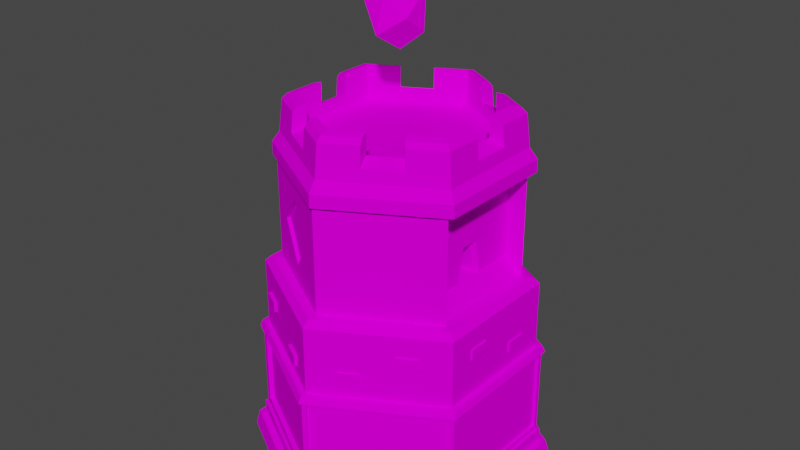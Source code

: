 # Source: MageTower.blend  (saved by Blender 2.81.16; exported with 4.5.12 LTS)
import bpy
from mathutils import Matrix  # noqa: F401  (used for matrix-valued properties, if any)

bpy.ops.wm.read_factory_settings(use_empty=True)
scene = bpy.context.scene
scene.name = 'Scene'

# ---- collections
col_collection = bpy.data.collections.new('Collection'); scene.collection.children.link(col_collection)

# ---- images (referenced by path relative to the original .blend; pixels are not part of the script)
import os
ASSET_DIR = os.environ.get("B2B_ASSET_DIR", "")  # directory of the original .blend (textures are referenced by path, not embedded)
HERE = os.path.dirname(os.path.abspath(__file__))  # packed textures are extracted next to this script under _unpacked/

def load_image(name, relpath, width, height, colorspace="sRGB"):
    """Load a texture the original file referenced (path relative to the .blend, or extracted next to this script)."""
    p = next((c for c in (os.path.join(HERE, relpath), os.path.join(ASSET_DIR, relpath)) if relpath and os.path.exists(c)), "")
    if p:
        img = bpy.data.images.load(p, check_existing=True)
        img.name = name
    else:  # same state as the original file: an image datablock whose file is absent (Cycles renders it pink)
        img = bpy.data.images.new(name, width, height)
        img.source = "FILE"
        img.filepath = "//" + (relpath or name)
    img.colorspace_settings.name = colorspace
    return img
img_colorpalette_png = load_image('ColorPalette.png', 'ColorPalette.png', 1024, 1024, 'Non-Color')

# ---- materials (node trees are filled in below, after node groups)
mat_material_001 = bpy.data.materials.new('Material.001')
mat_material_001.use_transparent_shadow = False

# ---- material node trees
mat_material_001.use_nodes = True; mat_material_001.node_tree.nodes.clear()
_N = mat_material_001.node_tree.nodes; _L = mat_material_001.node_tree.links
n0 = _N.new('ShaderNodeOutputMaterial'); n0.name = 'Material Output'; n0.location = (300, 300)
n1 = _N.new('ShaderNodeTexImage'); n1.name = 'Image Texture'; n1.location = (-392, 238)
n1.image = img_colorpalette_png
n2 = _N.new('ShaderNodeBsdfDiffuse'); n2.name = 'Diffuse BSDF'; n2.location = (6, 270)
_L.new(n1.outputs[0], n2.inputs[0])
_L.new(n2.outputs[0], n0.inputs[0])
n0.is_active_output = True

# ---- world
world_world = bpy.data.worlds.new('World'); scene.world = world_world
world_world.use_nodes = True; world_world.node_tree.nodes.clear()
_N = world_world.node_tree.nodes; _L = world_world.node_tree.links
n0 = _N.new('ShaderNodeOutputWorld'); n0.name = 'World Output'; n0.location = (300, 300)
n1 = _N.new('ShaderNodeBackground'); n1.name = 'Background'; n1.location = (10, 300)
n1.inputs[0].default_value = (0.05088, 0.05088, 0.05088, 1.0)
_L.new(n1.outputs[0], n0.inputs[0])
n0.is_active_output = True
world_world.color = (0.05088, 0.05088, 0.05088)
world_world.use_sun_shadow = False
world_world.sun_shadow_jitter_overblur = 0.0

# ---- meshes
me_cylinder = bpy.data.meshes.new('Cylinder')
me_cylinder.from_pydata([(5.489e-10, 1.028, -1.0), (1.758e-09, 0.9489, -0.8932), (0.89, 0.5138, -1.0), (0.8218, 0.4745, -0.8932), (0.89, -0.5138, -1.0), (0.8218, -0.4745, -0.8932), (-8.929e-08, -1.028, -1.0), (-8.215e-08, -0.9489, -0.8932), (-0.89, -0.5138, -1.0), (-0.8218, -0.4745, -0.8932), (-0.89, 0.5138, -1.0), (-0.8218, 0.4745, -0.8932), (0.866, 0.5, -0.8932), (0.0, 1.0, -0.8932), (0.866, -0.5, -0.8932), (-8.742e-08, -1.0, -0.8932), (-0.866, -0.5, -0.8932), (-0.866, 0.5, -0.8932), (0.8218, 0.4745, -0.8347), (-4.756e-10, 0.9489, -0.8347), (0.8218, -0.4745, -0.8347), (-8.438e-08, -0.9489, -0.8347), (-0.8218, -0.4745, -0.8347), (-0.8218, 0.4745, -0.8347), (0.825, 0.4763, -0.8271), (-1.495e-10, 0.9527, -0.8271), (0.825, -0.4763, -0.8271), (-8.439e-08, -0.9527, -0.8271), (-0.825, -0.4763, -0.8271), (-0.825, 0.4763, -0.8271), (0.806, 0.4373, -0.7632), (0.02846, 0.9142, -0.7584), (0.7822, -0.4791, -0.7638), (-0.04679, -0.9036, -0.7373), (-0.7592, -0.4923, -0.7373), (-0.7778, 0.4816, -0.7587), (0.825, 0.4763, -0.799), (1.936e-09, 0.9527, -0.799), (0.825, -0.4763, -0.799), (-8.23e-08, -0.9527, -0.799), (-0.825, -0.4763, -0.799), (-0.825, 0.4763, -0.799), (0.806, 0.4373, -0.2084), (0.02846, 0.9142, -0.2132), (0.7822, -0.4791, -0.2078), (-0.04679, -0.9036, -0.2344), (-0.7592, -0.4923, -0.2344), (-0.7778, 0.4816, -0.2129), (0.8261, 0.4769, -0.1804), (3.678e-08, 0.9539, -0.1804), (0.8261, -0.4769, -0.1804), (-5.039e-08, -0.9539, -0.1804), (-0.8261, -0.4769, -0.1804), (-0.8261, 0.4769, -0.1804), (0.7709, 0.4451, -0.1354), (3.925e-08, 0.8902, -0.1354), (0.7709, -0.4451, -0.1354), (-4.463e-08, -0.8902, -0.1354), (-0.7709, -0.4451, -0.1354), (-0.7709, 0.4451, -0.1354), (0.8072, 0.466, -0.1354), (3.712e-08, 0.9321, -0.1354), (0.8072, -0.466, -0.1354), (-4.805e-08, -0.9321, -0.1354), (-0.8072, -0.466, -0.1354), (-0.8072, 0.466, -0.1354), (0.6707, 0.3872, 0.3658), (-0.1955, 0.6616, 0.7269), (0.6707, -0.3872, 0.3658), (-0.3239, -0.5875, 0.5096), (-0.5157, -0.4767, 0.7269), (-0.337, 0.5799, 0.5634), (0.6707, 0.3872, 1.088), (-0.3337, 0.5818, 0.8904), (0.6707, -0.3872, 1.088), (-0.155, -0.685, 0.7269), (-0.3343, -0.5814, 0.9415), (-0.4752, 0.5001, 0.7269), (0.6392, -0.3878, 0.3655), (0.6392, 0.3878, 0.3655), (-0.6553, 0.3878, 0.3655), (-0.6553, -0.3878, 0.3655), (0.5409, -0.3878, 0.4789), (0.5409, 0.3878, 0.4789), (-0.6238, 0.3878, 0.4789), (-0.6238, -0.3878, 0.4789), (0.5409, -0.3878, 1.088), (0.5409, 0.3878, 1.088), (-0.6238, 0.3878, 1.088), (-0.6238, -0.3878, 1.088), (0.5409, -0.0614, 1.088), (0.5409, 0.0614, 1.088), (0.5409, 0.3878, 0.7134), (0.5409, -0.3878, 0.7134), (0.3011, -0.08057, 0.4784), (0.3011, 0.08057, 0.4784), (0.3011, -0.04124, 0.6785), (0.3011, 0.04124, 0.6785), (0.008426, 0.7786, 1.238), (0.6711, 0.396, 1.238), (0.6711, -0.3692, 1.238), (0.008426, -0.7518, 1.238), (-0.6543, -0.3692, 1.238), (-0.6543, 0.396, 1.238), (0.008426, 0.6611, 1.501), (0.5694, 0.3373, 1.501), (0.5694, -0.3105, 1.501), (0.008426, -0.6343, 1.501), (-0.5525, -0.3105, 1.501), (-0.5525, 0.3373, 1.501), (0.008426, 0.615, 1.26), (0.5294, 0.3142, 1.26), (0.5294, -0.2874, 1.26), (0.008426, -0.5882, 1.26), (-0.5125, -0.2874, 1.26), (-0.5125, 0.3142, 1.26), (-0.6543, -0.1141, 1.238), (-0.6543, 0.1409, 1.238), (-0.5525, -0.09455, 1.501), (-0.5525, 0.1214, 1.501), (-0.5125, -0.09455, 1.26), (-0.5125, 0.1214, 1.26), (0.6711, 0.1409, 1.238), (0.6711, -0.1141, 1.238), (0.5694, 0.1214, 1.501), (0.5694, -0.09455, 1.501), (0.5294, 0.1214, 1.26), (0.5294, -0.09455, 1.26), (0.2293, 0.6511, 1.238), (0.4502, 0.5236, 1.238), (0.1954, 0.5532, 1.501), (0.3824, 0.4452, 1.501), (0.1754, 0.5186, 1.26), (0.3624, 0.4106, 1.26), (-0.4334, 0.5236, 1.238), (-0.2125, 0.6511, 1.238), (-0.3655, 0.4452, 1.501), (-0.1786, 0.5532, 1.501), (-0.3456, 0.4106, 1.26), (-0.1586, 0.5186, 1.26), (-0.2125, -0.6243, 1.238), (-0.4334, -0.4968, 1.238), (-0.1786, -0.5264, 1.501), (-0.3655, -0.4184, 1.501), (-0.1586, -0.4917, 1.26), (-0.3456, -0.3838, 1.26), (0.4502, -0.4968, 1.238), (0.2293, -0.6243, 1.238), (0.3824, -0.4184, 1.501), (0.1954, -0.5264, 1.501), (0.3624, -0.3838, 1.26), (0.1754, -0.4917, 1.26), (-0.6461, -0.1126, 1.318), (-0.6461, 0.1394, 1.318), (-0.5525, -0.09455, 1.362), (-0.5525, 0.1214, 1.362), (0.663, 0.1394, 1.318), (0.663, -0.1126, 1.318), (0.5694, 0.1214, 1.362), (0.5694, -0.09455, 1.362), (0.2266, 0.6433, 1.318), (0.4448, 0.5173, 1.318), (0.1954, 0.5532, 1.362), (0.3824, 0.4452, 1.362), (-0.428, 0.5173, 1.318), (-0.2098, 0.6433, 1.318), (-0.3655, 0.4452, 1.362), (-0.1786, 0.5532, 1.362), (-0.2098, -0.6165, 1.318), (-0.428, -0.4905, 1.318), (-0.3655, -0.4184, 1.362), (-0.1786, -0.5264, 1.362), (0.4448, -0.4905, 1.318), (0.2266, -0.6165, 1.318), (0.3824, -0.4184, 1.362), (0.1954, -0.5264, 1.362), (0.008426, 0.7542, 1.451), (0.008426, 0.7214, 1.486), (0.65, 0.3838, 1.451), (0.6216, 0.3674, 1.486), (0.65, -0.357, 1.451), (0.6216, -0.3406, 1.486), (0.008426, -0.7274, 1.451), (0.008426, -0.6946, 1.486), (-0.6331, -0.357, 1.451), (-0.6047, -0.3406, 1.486), (-0.6331, 0.3838, 1.451), (-0.6047, 0.3674, 1.486), (-0.6047, -0.1046, 1.486), (-0.6331, -0.1101, 1.451), (-0.6331, 0.1369, 1.451), (-0.6047, 0.1314, 1.486), (0.6216, 0.1314, 1.486), (0.65, 0.1369, 1.451), (0.65, -0.1101, 1.451), (0.6216, -0.1046, 1.486), (0.2128, 0.6034, 1.486), (0.2223, 0.6308, 1.451), (0.4361, 0.5073, 1.451), (0.4172, 0.4854, 1.486), (-0.4003, 0.4854, 1.486), (-0.4193, 0.5073, 1.451), (-0.2054, 0.6308, 1.451), (-0.196, 0.6034, 1.486), (-0.196, -0.5766, 1.486), (-0.2054, -0.6039, 1.451), (-0.4193, -0.4805, 1.451), (-0.4003, -0.4586, 1.486), (0.4172, -0.4586, 1.486), (0.4361, -0.4805, 1.451), (0.2223, -0.6039, 1.451), (0.2128, -0.5766, 1.486), (0.008426, 0.8297, 1.166), (0.008426, 0.8304, 1.08), (0.716, 0.4219, 1.08), (0.7154, 0.4216, 1.166), (0.716, -0.3951, 1.08), (0.7154, -0.3948, 1.166), (0.008426, -0.8036, 1.08), (0.008426, -0.8029, 1.166), (-0.6991, -0.3951, 1.08), (-0.6985, -0.3948, 1.166), (-0.6991, 0.4219, 1.08), (-0.6985, 0.4216, 1.166), (-0.6707, -0.3872, 0.3658), (-2.581e-08, -0.7744, 0.3658), (-0.6707, -0.3872, 1.088), (-2.235e-08, -0.7744, 1.088), (-0.5157, -0.4767, 0.7269), (-0.3239, -0.5875, 0.5096), (-0.3343, -0.5814, 0.9415), (-0.155, -0.685, 0.7269), (-0.5046, -0.4575, 0.7269), (-0.3128, -0.5682, 0.5096), (-0.3232, -0.5622, 0.9415), (-0.1439, -0.6657, 0.7269), (4.84e-08, 0.7744, 0.3658), (-0.6707, 0.3872, 0.3658), (4.47e-08, 0.7744, 1.088), (-0.6707, 0.3872, 1.088), (-0.1842, 0.6421, 0.7269), (-0.3258, 0.5604, 0.5634), (-0.3225, 0.5623, 0.8904), (-0.464, 0.4806, 0.7269), (-0.806, -0.4163, -0.7455), (0.02378, -0.9169, -0.7638), (-0.806, -0.4163, -0.2261), (0.02378, -0.9169, -0.2078), (-0.7442, -0.4664, -0.7373), (-0.0318, -0.8777, -0.7373), (-0.7442, -0.4664, -0.2344), (-0.0318, -0.8777, -0.2344), (-8.056e-08, -0.9307, -0.7913), (0.806, -0.4373, -0.7632), (-4.82e-08, -0.9307, -0.1804), (0.806, -0.4373, -0.2084), (0.01184, -0.8962, -0.7638), (0.7702, -0.4584, -0.7638), (0.01184, -0.8962, -0.2078), (0.7702, -0.4584, -0.2078), (0.806, -0.4653, -0.7913), (0.7775, 0.4818, -0.7584), (0.806, -0.4653, -0.1804), (0.7775, 0.4818, -0.2132), (0.7866, -0.4373, -0.7632), (0.7866, 0.4373, -0.7632), (0.7866, -0.4373, -0.2084), (0.7866, 0.4373, -0.2084), (0.806, 0.4653, -0.7913), (-0.0282, 0.9144, -0.7587), (0.806, 0.4653, -0.1804), (-0.0282, 0.9144, -0.2129), (0.7608, 0.4528, -0.7584), (0.01172, 0.8852, -0.7584), (0.7608, 0.4528, -0.2132), (0.01172, 0.8852, -0.2132), (4.487e-09, 0.9307, -0.7913), (-0.806, 0.4163, -0.7455), (3.685e-08, 0.9307, -0.1804), (-0.806, 0.4163, -0.2261), (-0.01169, 0.8858, -0.7587), (-0.7613, 0.453, -0.7587), (-0.01169, 0.8858, -0.2129), (-0.7613, 0.453, -0.2129), (-0.806, 0.4653, -0.7913), (-0.806, -0.4653, -0.7913), (-0.806, 0.4653, -0.1804), (-0.806, -0.4653, -0.1804), (-0.7718, 0.4163, -0.7455), (-0.7718, -0.4163, -0.7455), (-0.7718, 0.4163, -0.2261), (-0.7718, -0.4163, -0.2261), (0.7298, 0.4213, 0.3656), (0.7709, 0.4451, 0.3244), (4.009e-08, 0.8902, 0.3244), (4.355e-08, 0.8427, 0.3656), (0.7298, -0.4213, 0.3656), (0.7709, -0.4451, 0.3244), (-3.637e-08, -0.8427, 0.3656), (-4.379e-08, -0.8902, 0.3244), (-0.7298, -0.4213, 0.3656), (-0.7709, -0.4451, 0.3244), (-0.7298, 0.4213, 0.3656), (-0.7709, 0.4451, 0.3244), (0.3824, 0.4452, 1.282), (0.5694, 0.3373, 1.282), (0.5694, -0.09455, 1.282), (0.5694, -0.3105, 1.282), (0.1954, -0.5264, 1.282), (0.008426, -0.6343, 1.282), (-0.3655, -0.4184, 1.282), (-0.5525, -0.3105, 1.282), (-0.5525, 0.1214, 1.282), (-0.5525, 0.3373, 1.282), (-0.1786, 0.5532, 1.282), (0.008426, 0.6611, 1.282), (-0.5525, -0.09455, 1.282), (0.5694, 0.1214, 1.282), (0.1954, 0.5532, 1.282), (-0.3655, 0.4452, 1.282), (-0.1786, -0.5264, 1.282), (0.3824, -0.4184, 1.282), (0.1772, -0.7936, -0.03389), (0.1791, -0.7969, -0.03022), (0.1713, -0.797, -0.03022), (0.1791, -0.7969, 0.04053), (0.1772, -0.7936, 0.0442), (0.1713, -0.797, 0.04053), (0.291, -0.7279, -0.03389), (0.2969, -0.7245, -0.03022), (0.2929, -0.7312, -0.03022), (0.291, -0.7279, 0.0442), (0.2929, -0.7312, 0.04053), (0.2969, -0.7245, 0.04053), (0.1586, -0.7614, -0.03389), (0.1527, -0.7648, -0.03022), (0.1586, -0.7614, 0.0442), (0.1527, -0.7648, 0.04053), (0.2724, -0.6957, -0.03389), (0.2783, -0.6923, -0.03022), (0.2724, -0.6957, 0.0442), (0.2783, -0.6923, 0.04053), (0.48, -0.6187, 0.1096), (0.4819, -0.6221, 0.1133), (0.4741, -0.6222, 0.1133), (0.4819, -0.6221, 0.184), (0.48, -0.6187, 0.1877), (0.4741, -0.6222, 0.184), (0.5938, -0.553, 0.1096), (0.5997, -0.5496, 0.1133), (0.5957, -0.5564, 0.1133), (0.5938, -0.553, 0.1877), (0.5957, -0.5564, 0.184), (0.5997, -0.5496, 0.184), (0.4614, -0.5866, 0.1096), (0.4555, -0.59, 0.1133), (0.4614, -0.5866, 0.1877), (0.4555, -0.59, 0.184), (0.5752, -0.5208, 0.1096), (0.5811, -0.5174, 0.1133), (0.5752, -0.5208, 0.1877), (0.5811, -0.5174, 0.184), (0.6697, 0.5156, -0.03811), (0.6716, 0.519, -0.03445), (0.6756, 0.5122, -0.03445), (0.6716, 0.519, 0.03631), (0.6697, 0.5156, 0.03997), (0.6756, 0.5122, 0.03631), (0.5559, 0.5813, -0.03811), (0.55, 0.5847, -0.03445), (0.5578, 0.5847, -0.03445), (0.5559, 0.5813, 0.03997), (0.5578, 0.5847, 0.03631), (0.55, 0.5847, 0.03631), (0.6511, 0.4834, -0.03811), (0.657, 0.48, -0.03445), (0.6511, 0.4834, 0.03997), (0.657, 0.48, 0.03631), (0.5373, 0.5491, -0.03811), (0.5314, 0.5525, -0.03445), (0.5373, 0.5491, 0.03997), (0.5314, 0.5525, 0.03631), (0.2193, 0.7714, -0.01559), (0.2212, 0.7747, -0.01192), (0.2252, 0.768, -0.01192), (0.2212, 0.7747, 0.05883), (0.2193, 0.7714, 0.0625), (0.2252, 0.768, 0.05883), (0.1055, 0.8371, -0.01559), (0.09956, 0.8405, -0.01192), (0.1074, 0.8404, -0.01192), (0.1055, 0.8371, 0.0625), (0.1074, 0.8404, 0.05883), (0.09956, 0.8405, 0.05883), (0.2007, 0.7392, -0.01559), (0.2066, 0.7358, -0.01192), (0.2007, 0.7392, 0.0625), (0.2066, 0.7358, 0.05883), (0.08687, 0.8049, -0.01559), (0.08097, 0.8083, -0.01192), (0.08687, 0.8049, 0.0625), (0.08097, 0.8083, 0.05883), (0.454, 0.6542, 0.1595), (0.456, 0.6575, 0.1632), (0.4599, 0.6508, 0.1632), (0.456, 0.6575, 0.2339), (0.454, 0.6542, 0.2376), (0.4599, 0.6508, 0.2339), (0.3402, 0.7199, 0.1595), (0.3343, 0.7233, 0.1632), (0.3422, 0.7232, 0.1632), (0.3402, 0.7199, 0.2376), (0.3422, 0.7232, 0.2339), (0.3343, 0.7233, 0.2339), (0.4355, 0.622, 0.1595), (0.4413, 0.6186, 0.1632), (0.4355, 0.622, 0.2376), (0.4413, 0.6186, 0.2339), (0.3216, 0.6877, 0.1595), (0.3157, 0.6911, 0.1632), (0.3216, 0.6877, 0.2376), (0.3157, 0.6911, 0.2339), (-0.6697, -0.5242, 0.07523), (-0.6716, -0.5275, 0.0789), (-0.6756, -0.5208, 0.0789), (-0.6716, -0.5275, 0.1497), (-0.6697, -0.5242, 0.1533), (-0.6756, -0.5208, 0.1497), (-0.5559, -0.5899, 0.07523), (-0.55, -0.5933, 0.0789), (-0.5578, -0.5932, 0.0789), (-0.5559, -0.5899, 0.1533), (-0.5578, -0.5932, 0.1497), (-0.55, -0.5933, 0.1497), (-0.6511, -0.492, 0.07523), (-0.657, -0.4886, 0.0789), (-0.6511, -0.492, 0.1533), (-0.657, -0.4886, 0.1497), (-0.5373, -0.5577, 0.07523), (-0.5314, -0.5611, 0.0789), (-0.5373, -0.5577, 0.1533), (-0.5314, -0.5611, 0.1497), (-0.2709, -0.7544, -0.04459), (-0.2728, -0.7578, -0.04092), (-0.2768, -0.751, -0.04092), (-0.2728, -0.7578, 0.02983), (-0.2709, -0.7544, 0.0335), (-0.2768, -0.751, 0.02983), (-0.1571, -0.8201, -0.04459), (-0.1512, -0.8235, -0.04092), (-0.159, -0.8235, -0.04092), (-0.1571, -0.8201, 0.0335), (-0.159, -0.8235, 0.02983), (-0.1512, -0.8235, 0.02983), (-0.2523, -0.7222, -0.04459), (-0.2582, -0.7188, -0.04092), (-0.2523, -0.7222, 0.0335), (-0.2582, -0.7188, 0.02983), (-0.1385, -0.7879, -0.04459), (-0.1326, -0.7914, -0.04092), (-0.1385, -0.7879, 0.0335), (-0.1326, -0.7914, 0.02983), (-0.79, 0.1075, 0.1332), (-0.7938, 0.1075, 0.1368), (-0.79, 0.1143, 0.1368), (-0.7938, 0.1075, 0.2076), (-0.79, 0.1075, 0.2112), (-0.79, 0.1143, 0.2076), (-0.79, -0.02395, 0.1332), (-0.79, -0.03076, 0.1368), (-0.7938, -0.02395, 0.1368), (-0.79, -0.02395, 0.2112), (-0.7938, -0.02395, 0.2076), (-0.79, -0.03076, 0.2076), (-0.7528, 0.1075, 0.1332), (-0.7528, 0.1143, 0.1368), (-0.7528, 0.1075, 0.2112), (-0.7528, 0.1143, 0.2076), (-0.7528, -0.02395, 0.1332), (-0.7528, -0.03076, 0.1368), (-0.7528, -0.02395, 0.2112), (-0.7528, -0.03076, 0.2076), (-0.79, -0.1481, -0.06538), (-0.7938, -0.1481, -0.06171), (-0.79, -0.1413, -0.06171), (-0.7938, -0.1481, 0.009041), (-0.79, -0.1481, 0.01271), (-0.79, -0.1413, 0.009041), (-0.79, -0.2795, -0.06538), (-0.79, -0.2863, -0.06171), (-0.7938, -0.2795, -0.06171), (-0.79, -0.2795, 0.01271), (-0.7938, -0.2795, 0.009041), (-0.79, -0.2863, 0.009041), (-0.7528, -0.1481, -0.06538), (-0.7528, -0.1413, -0.06171), (-0.7528, -0.1481, 0.01271), (-0.7528, -0.1413, 0.009041), (-0.7528, -0.2795, -0.06538), (-0.7528, -0.2863, -0.06171), (-0.7528, -0.2795, 0.01271), (-0.7528, -0.2863, 0.009041), (-0.79, 0.3258, -0.03615), (-0.7938, 0.3258, -0.03249), (-0.79, 0.3326, -0.03249), (-0.7938, 0.3258, 0.03827), (-0.79, 0.3258, 0.04194), (-0.79, 0.3326, 0.03827), (-0.79, 0.1944, -0.03615), (-0.79, 0.1876, -0.03249), (-0.7938, 0.1944, -0.03249), (-0.79, 0.1944, 0.04194), (-0.7938, 0.1944, 0.03827), (-0.79, 0.1876, 0.03827), (-0.7528, 0.3258, -0.03615), (-0.7528, 0.3326, -0.03249), (-0.7528, 0.3258, 0.04194), (-0.7528, 0.3326, 0.03827), (-0.7528, 0.1944, -0.03615), (-0.7528, 0.1876, -0.03249), (-0.7528, 0.1944, 0.04194), (-0.7528, 0.1876, 0.03827), (-0.2238, 0.783, 0.1645), (-0.2257, 0.7863, 0.1682), (-0.2179, 0.7864, 0.1682), (-0.2257, 0.7863, 0.239), (-0.2238, 0.783, 0.2426), (-0.2179, 0.7864, 0.239), (-0.3376, 0.7173, 0.1645), (-0.3435, 0.7139, 0.1682), (-0.3395, 0.7206, 0.1682), (-0.3376, 0.7173, 0.2426), (-0.3395, 0.7206, 0.239), (-0.3435, 0.7139, 0.239), (-0.2052, 0.7508, 0.1645), (-0.1993, 0.7542, 0.1682), (-0.2052, 0.7508, 0.2426), (-0.1993, 0.7542, 0.239), (-0.319, 0.6851, 0.1645), (-0.3249, 0.6817, 0.1682), (-0.319, 0.6851, 0.2426), (-0.3249, 0.6817, 0.239), (-0.527, 0.6079, 0.01568), (-0.5289, 0.6113, 0.01935), (-0.5211, 0.6113, 0.01935), (-0.5289, 0.6113, 0.0901), (-0.527, 0.6079, 0.09377), (-0.5211, 0.6113, 0.0901), (-0.6408, 0.5422, 0.01568), (-0.6467, 0.5388, 0.01935), (-0.6427, 0.5456, 0.01935), (-0.6408, 0.5422, 0.09377), (-0.6427, 0.5456, 0.0901), (-0.6467, 0.5388, 0.0901), (-0.5084, 0.5757, 0.01568), (-0.5025, 0.5791, 0.01935), (-0.5084, 0.5757, 0.09377), (-0.5025, 0.5791, 0.0901), (-0.6222, 0.51, 0.01568), (-0.6281, 0.5066, 0.01935), (-0.6222, 0.51, 0.09377), (-0.6281, 0.5066, 0.0901), (-0.1637, 0.8177, -0.0426), (-0.1656, 0.821, -0.03893), (-0.1578, 0.8211, -0.03893), (-0.1656, 0.821, 0.03182), (-0.1637, 0.8177, 0.03549), (-0.1578, 0.8211, 0.03182), (-0.2775, 0.752, -0.0426), (-0.2834, 0.7485, -0.03893), (-0.2795, 0.7553, -0.03893), (-0.2775, 0.752, 0.03549), (-0.2795, 0.7553, 0.03182), (-0.2834, 0.7485, 0.03182), (-0.1451, 0.7855, -0.0426), (-0.1392, 0.7889, -0.03893), (-0.1451, 0.7855, 0.03549), (-0.1392, 0.7889, 0.03182), (-0.2589, 0.7198, -0.0426), (-0.2648, 0.7164, -0.03893), (-0.2589, 0.7198, 0.03549), (-0.2648, 0.7164, 0.03182), (0.7774, -0.2626, 0.1103), (0.7812, -0.2626, 0.114), (0.7774, -0.2694, 0.114), (0.7812, -0.2626, 0.1848), (0.7774, -0.2626, 0.1884), (0.7774, -0.2694, 0.1848), (0.7774, -0.1312, 0.1103), (0.7774, -0.1244, 0.114), (0.7812, -0.1312, 0.114), (0.7774, -0.1312, 0.1884), (0.7812, -0.1312, 0.1848), (0.7774, -0.1244, 0.1848), (0.7402, -0.2626, 0.1103), (0.7402, -0.2694, 0.114), (0.7402, -0.2626, 0.1884), (0.7402, -0.2694, 0.1848), (0.7402, -0.1312, 0.1103), (0.7402, -0.1244, 0.114), (0.7402, -0.1312, 0.1884), (0.7402, -0.1244, 0.1848), (0.7774, 0.127, -0.0307), (0.7812, 0.127, -0.02703), (0.7774, 0.1202, -0.02703), (0.7812, 0.127, 0.04372), (0.7774, 0.127, 0.04739), (0.7774, 0.1202, 0.04372), (0.7774, 0.2584, -0.0307), (0.7774, 0.2652, -0.02703), (0.7812, 0.2584, -0.02703), (0.7774, 0.2584, 0.04739), (0.7812, 0.2584, 0.04372), (0.7774, 0.2652, 0.04372), (0.7402, 0.127, -0.0307), (0.7402, 0.1202, -0.02703), (0.7402, 0.127, 0.04739), (0.7402, 0.1202, 0.04372), (0.7402, 0.2584, -0.0307), (0.7402, 0.2652, -0.02703), (0.7402, 0.2584, 0.04739), (0.7402, 0.2652, 0.04372), (0.5137, -0.08057, 0.4784), (0.5409, -0.1083, 0.4785), (0.5409, -0.05337, 0.4784), (0.5409, 0.1083, 0.4785), (0.5137, 0.08057, 0.4784), (0.5409, 0.05337, 0.4784), (0.5137, -0.04124, 0.6785), (0.5409, -0.06361, 0.7057), (0.5409, 0.06361, 0.7057), (0.5137, 0.04124, 0.6785)], [], [(0, 13, 12, 2), (2, 12, 14, 4), (4, 14, 15, 6), (6, 15, 16, 8), (9, 7, 21, 22), (8, 16, 17, 10), (10, 17, 13, 0), (0, 2, 4, 6, 8, 10), (1, 3, 12, 13), (3, 5, 14, 12), (5, 7, 15, 14), (7, 9, 16, 15), (9, 11, 17, 16), (11, 1, 13, 17), (21, 20, 26, 27), (5, 3, 18, 20), (11, 9, 22, 23), (7, 5, 20, 21), (3, 1, 19, 18), (1, 11, 23, 19), (26, 24, 36, 38), (18, 19, 25, 24), (19, 23, 29, 25), (22, 21, 27, 28), (20, 18, 24, 26), (23, 22, 28, 29), (279, 277, 288, 290), (29, 28, 40, 41), (27, 26, 38, 39), (24, 25, 37, 36), (25, 29, 41, 37), (28, 27, 39, 40), (276, 268, 36, 37), (268, 260, 38, 36), (260, 252, 39, 38), (252, 285, 40, 39), (285, 284, 41, 40), (284, 276, 37, 41), (278, 286, 53, 49), (247, 245, 256, 258), (31, 43, 275, 273), (47, 271, 282, 283), (34, 33, 249, 248), (253, 30, 265, 264), (53, 52, 64, 65), (287, 254, 51, 52), (262, 270, 48, 50), (286, 287, 52, 53), (254, 262, 50, 51), (270, 278, 49, 48), (51, 50, 62, 63), (48, 49, 61, 60), (49, 53, 65, 61), (52, 51, 63, 64), (50, 48, 60, 62), (55, 54, 60, 61), (54, 56, 62, 60), (56, 57, 63, 62), (57, 58, 64, 63), (58, 59, 65, 64), (59, 55, 61, 65), (81, 224, 226, 85), (225, 224, 300, 298), (66, 79, 78, 68, 296, 292), (68, 225, 298, 296), (224, 81, 80, 237, 302, 300), (54, 55, 294, 293), (56, 54, 293, 297), (237, 236, 295, 302), (57, 56, 297, 299), (58, 57, 299, 301), (59, 58, 301, 303), (55, 59, 303, 294), (82, 85, 226, 74), (225, 68, 74, 227), (66, 236, 238, 72), (71, 77, 243, 241), (76, 70, 232, 234), (79, 66, 72, 83), (74, 226, 227), (239, 72, 238), (68, 78, 82, 74), (622, 624, 627, 626, 95, 94), (72, 239, 84, 83), (237, 80, 84, 239), (80, 81, 85, 84), (87, 88, 89, 86, 90, 91), (83, 84, 88, 87, 92), (85, 82, 93, 86, 89), (84, 85, 89, 88), (630, 92, 87, 91), (631, 628, 96, 97), (625, 83, 92, 630), (628, 622, 94, 96), (626, 631, 97, 95), (94, 95, 97, 96), (93, 629, 90, 86), (78, 79, 83, 625, 627, 624, 623, 82), (629, 630, 91, 90), (223, 103, 134, 135, 98, 212), (98, 176, 197, 128), (221, 102, 116, 117, 103, 223), (217, 100, 146, 147, 101, 219), (219, 101, 140, 141, 102, 221), (213, 214, 216, 218, 220, 222), (215, 99, 122, 123, 100, 217), (137, 314, 315, 104), (102, 184, 189, 116), (100, 180, 209, 146), (103, 186, 201, 134), (101, 182, 205, 140), (99, 178, 193, 122), (135, 202, 176, 98), (129, 198, 178, 99), (123, 194, 180, 100), (147, 210, 182, 101), (141, 206, 184, 102), (117, 190, 186, 103), (110, 139, 138, 115, 121, 120, 114, 145, 144, 113, 151, 150, 112, 127, 126, 111, 133, 132), (143, 310, 311, 108), (125, 306, 307, 106), (119, 312, 313, 109), (149, 308, 309, 107), (131, 304, 305, 105), (108, 311, 316, 118), (136, 200, 187, 109), (109, 187, 191, 119), (105, 305, 317, 124), (148, 208, 181, 106), (106, 181, 195, 125), (104, 315, 318, 130), (124, 192, 179, 105), (105, 179, 199, 131), (130, 196, 177, 104), (109, 313, 319, 136), (118, 316, 116, 189, 188), (107, 309, 320, 142), (118, 188, 185, 108), (146, 209, 208, 148, 321), (108, 185, 207, 143), (320, 171, 168, 140), (106, 307, 321, 148), (147, 308, 149, 211, 210), (142, 204, 183, 107), (116, 152, 153, 117), (107, 183, 211, 149), (141, 310, 143, 207, 206), (124, 317, 122, 193, 192), (123, 157, 159, 306), (119, 191, 190, 117, 312), (147, 173, 175, 308), (140, 205, 204, 142, 320), (137, 203, 202, 135, 314), (134, 164, 165, 135), (136, 319, 134, 201, 200), (131, 199, 198, 129, 304), (130, 318, 128, 197, 196), (129, 161, 163, 304), (125, 195, 194, 123, 306), (169, 168, 171, 170), (173, 172, 174, 175), (153, 152, 154, 155), (165, 164, 166, 167), (161, 160, 162, 163), (157, 156, 158, 159), (317, 158, 156, 122), (117, 153, 155, 312), (306, 159, 158, 317), (308, 175, 174, 321), (128, 160, 161, 129), (316, 154, 152, 116), (310, 170, 171, 320), (146, 172, 173, 147), (319, 166, 164, 134), (314, 167, 166, 319), (140, 168, 169, 141), (135, 165, 167, 314), (312, 155, 154, 316), (122, 156, 157, 123), (321, 174, 172, 146), (318, 162, 160, 128), (141, 169, 170, 310), (304, 163, 162, 318), (198, 199, 179, 178), (194, 195, 181, 180), (210, 211, 183, 182), (206, 207, 185, 184), (190, 191, 187, 186), (202, 203, 177, 176), (184, 185, 188, 189), (178, 179, 192, 193), (176, 177, 196, 197), (186, 187, 200, 201), (182, 183, 204, 205), (180, 181, 208, 209), (104, 177, 203, 137), (213, 212, 215, 214), (214, 215, 217, 216), (216, 217, 219, 218), (218, 219, 221, 220), (220, 221, 223, 222), (222, 223, 212, 213), (212, 98, 128, 129, 99, 215), (229, 228, 224, 225), (230, 231, 227, 226), (228, 230, 226, 224), (231, 229, 225, 227), (69, 70, 228, 229), (76, 75, 231, 230), (70, 76, 230, 228), (75, 69, 229, 231), (232, 233, 235, 234), (70, 69, 233, 232), (69, 75, 235, 233), (75, 76, 234, 235), (71, 67, 236, 237), (73, 77, 239, 238), (77, 71, 237, 239), (67, 73, 238, 236), (240, 241, 243, 242), (67, 71, 241, 240), (73, 67, 240, 242), (77, 73, 242, 243), (33, 34, 285, 252), (46, 45, 254, 287), (34, 46, 287, 285), (45, 33, 252, 254), (248, 249, 251, 250), (33, 45, 251, 249), (45, 46, 250, 251), (46, 34, 248, 250), (32, 245, 252, 260), (247, 44, 262, 254), (44, 32, 260, 262), (245, 247, 254, 252), (256, 257, 259, 258), (44, 247, 258, 259), (32, 44, 259, 257), (245, 32, 257, 256), (30, 253, 260, 268), (255, 42, 270, 262), (253, 255, 262, 260), (42, 30, 268, 270), (264, 265, 267, 266), (30, 42, 267, 265), (42, 255, 266, 267), (255, 253, 264, 266), (31, 261, 268, 276), (263, 43, 278, 270), (43, 31, 276, 278), (261, 263, 270, 268), (272, 273, 275, 274), (261, 31, 273, 272), (263, 261, 272, 274), (43, 263, 274, 275), (35, 269, 276, 284), (271, 47, 286, 278), (47, 35, 284, 286), (269, 271, 278, 276), (280, 281, 283, 282), (35, 47, 283, 281), (269, 35, 281, 280), (271, 269, 280, 282), (244, 277, 284, 285), (279, 246, 287, 286), (246, 244, 285, 287), (277, 279, 286, 284), (288, 289, 291, 290), (246, 279, 290, 291), (244, 246, 291, 289), (277, 244, 289, 288), (293, 294, 295, 292), (297, 293, 292, 296), (299, 297, 296, 298), (301, 299, 298, 300), (303, 301, 300, 302), (294, 303, 302, 295), (236, 66, 292, 295), (111, 305, 304, 133), (112, 307, 306, 127), (113, 309, 308, 151), (114, 311, 310, 145), (115, 313, 312, 121), (110, 315, 314, 139), (120, 316, 311, 114), (121, 312, 316, 120), (126, 317, 305, 111), (127, 306, 317, 126), (132, 318, 315, 110), (133, 304, 318, 132), (138, 319, 313, 115), (139, 314, 319, 138), (144, 320, 309, 113), (145, 310, 320, 144), (150, 321, 307, 112), (151, 308, 321, 150), (330, 332, 325, 323), (339, 341, 333, 329), (340, 336, 326, 331), (322, 323, 324), (325, 326, 327), (328, 329, 330), (331, 332, 333), (334, 322, 324, 335), (323, 325, 327, 324), (340, 331, 333, 341), (332, 330, 329, 333), (322, 328, 330, 323), (331, 326, 325, 332), (334, 338, 328, 322), (328, 338, 339, 329), (326, 336, 337, 327), (324, 327, 337, 335), (350, 352, 345, 343), (359, 361, 353, 349), (360, 356, 346, 351), (342, 343, 344), (345, 346, 347), (348, 349, 350), (351, 352, 353), (354, 342, 344, 355), (343, 345, 347, 344), (360, 351, 353, 361), (352, 350, 349, 353), (342, 348, 350, 343), (351, 346, 345, 352), (354, 358, 348, 342), (348, 358, 359, 349), (346, 356, 357, 347), (344, 347, 357, 355), (370, 372, 365, 363), (379, 381, 373, 369), (380, 376, 366, 371), (362, 363, 364), (365, 366, 367), (368, 369, 370), (371, 372, 373), (374, 362, 364, 375), (363, 365, 367, 364), (380, 371, 373, 381), (372, 370, 369, 373), (362, 368, 370, 363), (371, 366, 365, 372), (374, 378, 368, 362), (368, 378, 379, 369), (366, 376, 377, 367), (364, 367, 377, 375), (390, 392, 385, 383), (399, 401, 393, 389), (400, 396, 386, 391), (382, 383, 384), (385, 386, 387), (388, 389, 390), (391, 392, 393), (394, 382, 384, 395), (383, 385, 387, 384), (400, 391, 393, 401), (392, 390, 389, 393), (382, 388, 390, 383), (391, 386, 385, 392), (394, 398, 388, 382), (388, 398, 399, 389), (386, 396, 397, 387), (384, 387, 397, 395), (410, 412, 405, 403), (419, 421, 413, 409), (420, 416, 406, 411), (402, 403, 404), (405, 406, 407), (408, 409, 410), (411, 412, 413), (414, 402, 404, 415), (403, 405, 407, 404), (420, 411, 413, 421), (412, 410, 409, 413), (402, 408, 410, 403), (411, 406, 405, 412), (414, 418, 408, 402), (408, 418, 419, 409), (406, 416, 417, 407), (404, 407, 417, 415), (430, 432, 425, 423), (439, 441, 433, 429), (440, 436, 426, 431), (422, 423, 424), (425, 426, 427), (428, 429, 430), (431, 432, 433), (434, 422, 424, 435), (423, 425, 427, 424), (440, 431, 433, 441), (432, 430, 429, 433), (422, 428, 430, 423), (431, 426, 425, 432), (434, 438, 428, 422), (428, 438, 439, 429), (426, 436, 437, 427), (424, 427, 437, 435), (450, 452, 445, 443), (459, 461, 453, 449), (460, 456, 446, 451), (442, 443, 444), (445, 446, 447), (448, 449, 450), (451, 452, 453), (454, 442, 444, 455), (443, 445, 447, 444), (460, 451, 453, 461), (452, 450, 449, 453), (442, 448, 450, 443), (451, 446, 445, 452), (454, 458, 448, 442), (448, 458, 459, 449), (446, 456, 457, 447), (444, 447, 457, 455), (470, 472, 465, 463), (479, 481, 473, 469), (480, 476, 466, 471), (462, 463, 464), (465, 466, 467), (468, 469, 470), (471, 472, 473), (474, 462, 464, 475), (463, 465, 467, 464), (480, 471, 473, 481), (472, 470, 469, 473), (462, 468, 470, 463), (471, 466, 465, 472), (474, 478, 468, 462), (468, 478, 479, 469), (466, 476, 477, 467), (464, 467, 477, 475), (490, 492, 485, 483), (499, 501, 493, 489), (500, 496, 486, 491), (482, 483, 484), (485, 486, 487), (488, 489, 490), (491, 492, 493), (494, 482, 484, 495), (483, 485, 487, 484), (500, 491, 493, 501), (492, 490, 489, 493), (482, 488, 490, 483), (491, 486, 485, 492), (494, 498, 488, 482), (488, 498, 499, 489), (486, 496, 497, 487), (484, 487, 497, 495), (510, 512, 505, 503), (519, 521, 513, 509), (520, 516, 506, 511), (502, 503, 504), (505, 506, 507), (508, 509, 510), (511, 512, 513), (514, 502, 504, 515), (503, 505, 507, 504), (520, 511, 513, 521), (512, 510, 509, 513), (502, 508, 510, 503), (511, 506, 505, 512), (514, 518, 508, 502), (508, 518, 519, 509), (506, 516, 517, 507), (504, 507, 517, 515), (530, 532, 525, 523), (539, 541, 533, 529), (540, 536, 526, 531), (522, 523, 524), (525, 526, 527), (528, 529, 530), (531, 532, 533), (534, 522, 524, 535), (523, 525, 527, 524), (540, 531, 533, 541), (532, 530, 529, 533), (522, 528, 530, 523), (531, 526, 525, 532), (534, 538, 528, 522), (528, 538, 539, 529), (526, 536, 537, 527), (524, 527, 537, 535), (550, 552, 545, 543), (559, 561, 553, 549), (560, 556, 546, 551), (542, 543, 544), (545, 546, 547), (548, 549, 550), (551, 552, 553), (554, 542, 544, 555), (543, 545, 547, 544), (560, 551, 553, 561), (552, 550, 549, 553), (542, 548, 550, 543), (551, 546, 545, 552), (554, 558, 548, 542), (548, 558, 559, 549), (546, 556, 557, 547), (544, 547, 557, 555), (570, 572, 565, 563), (579, 581, 573, 569), (580, 576, 566, 571), (562, 563, 564), (565, 566, 567), (568, 569, 570), (571, 572, 573), (574, 562, 564, 575), (563, 565, 567, 564), (580, 571, 573, 581), (572, 570, 569, 573), (562, 568, 570, 563), (571, 566, 565, 572), (574, 578, 568, 562), (568, 578, 579, 569), (566, 576, 577, 567), (564, 567, 577, 575), (590, 592, 585, 583), (599, 601, 593, 589), (600, 596, 586, 591), (582, 583, 584), (585, 586, 587), (588, 589, 590), (591, 592, 593), (594, 582, 584, 595), (583, 585, 587, 584), (600, 591, 593, 601), (592, 590, 589, 593), (582, 588, 590, 583), (591, 586, 585, 592), (594, 598, 588, 582), (588, 598, 599, 589), (586, 596, 597, 587), (584, 587, 597, 595), (610, 612, 605, 603), (619, 621, 613, 609), (620, 616, 606, 611), (602, 603, 604), (605, 606, 607), (608, 609, 610), (611, 612, 613), (614, 602, 604, 615), (603, 605, 607, 604), (620, 611, 613, 621), (612, 610, 609, 613), (602, 608, 610, 603), (611, 606, 605, 612), (614, 618, 608, 602), (608, 618, 619, 609), (606, 616, 617, 607), (604, 607, 617, 615), (622, 623, 624), (625, 626, 627), (622, 628, 629, 623), (625, 630, 631, 626), (630, 629, 628, 631), (82, 623, 629, 93)])
_uv = me_cylinder.uv_layers.new(name='UVMap')
_uv.uv.foreach_set('vector', [0.95, 0.9557, 0.95, 0.9557, 0.95, 0.9557, 0.95, 0.9557, 0.95, 0.9557, 0.95, 0.9557, 0.95, 0.9557, 0.95, 0.9557, 0.95, 0.9557, 0.95, 0.9557, 0.95, 0.9557, 0.95, 0.9557, 0.95, 0.9557, 0.95, 0.9557, 0.95, 0.9557, 0.95, 0.9557, 0.95, 0.9557, 0.95, 0.9557, 0.95, 0.9557, 0.95, 0.9557, 0.95, 0.9557, 0.95, 0.9557, 0.95, 0.9557, 0.95, 0.9557, 0.95, 0.9557, 0.95, 0.9557, 0.95, 0.9557, 0.95, 0.9557, 0.95, 0.9557, 0.95, 0.9557, 0.95, 0.9557, 0.95, 0.9557, 0.95, 0.9557, 0.95, 0.9557, 0.95, 0.9557, 0.95, 0.9557, 0.95, 0.9557, 0.95, 0.9557, 0.95, 0.9557, 0.95, 0.9557, 0.95, 0.9557, 0.95, 0.9557, 0.95, 0.9557, 0.95, 0.9557, 0.95, 0.9557, 0.95, 0.9557, 0.95, 0.9557, 0.95, 0.9557, 0.95, 0.9557, 0.95, 0.9557, 0.95, 0.9557, 0.95, 0.9557, 0.95, 0.9557, 0.95, 0.9557, 0.95, 0.9557, 0.95, 0.9557, 0.95, 0.9557, 0.95, 0.9557, 0.95, 0.9557, 0.95, 0.9557, 0.95, 0.9557, 0.95, 0.9557, 0.95, 0.9557, 0.95, 0.9557, 0.95, 0.9557, 0.95, 0.9557, 0.95, 0.9557, 0.95, 0.9557, 0.95, 0.9557, 0.95, 0.9557, 0.95, 0.9557, 0.95, 0.9557, 0.95, 0.9557, 0.95, 0.9557, 0.95, 0.9557, 0.95, 0.9557, 0.95, 0.9557, 0.95, 0.9557, 0.95, 0.9557, 0.95, 0.9557, 0.95, 0.9557, 0.95, 0.9557, 0.55, 0.3724, 0.55, 0.3724, 0.55, 0.3724, 0.55, 0.3724, 0.95, 0.9557, 0.95, 0.9557, 0.95, 0.9557, 0.95, 0.9557, 0.95, 0.9557, 0.95, 0.9557, 0.95, 0.9557, 0.95, 0.9557, 0.95, 0.9557, 0.95, 0.9557, 0.95, 0.9557, 0.95, 0.9557, 0.95, 0.9557, 0.95, 0.9557, 0.95, 0.9557, 0.95, 0.9557, 0.95, 0.9557, 0.95, 0.9557, 0.95, 0.9557, 0.95, 0.9557, 0.55, 0.375, 0.55, 0.375, 0.55, 0.375, 0.55, 0.375, 0.55, 0.3724, 0.55, 0.3724, 0.55, 0.3724, 0.55, 0.3724, 0.55, 0.3724, 0.55, 0.3724, 0.55, 0.3724, 0.55, 0.3724, 0.55, 0.3724, 0.55, 0.3724, 0.55, 0.3724, 0.55, 0.3724, 0.55, 0.3724, 0.55, 0.3724, 0.55, 0.3724, 0.55, 0.3724, 0.55, 0.3724, 0.55, 0.3724, 0.55, 0.3724, 0.55, 0.3724, 0.95, 0.9557, 0.95, 0.9557, 0.95, 0.9557, 0.95, 0.9557, 0.95, 0.9557, 0.95, 0.9557, 0.95, 0.9557, 0.95, 0.9557, 0.95, 0.9557, 0.95, 0.9557, 0.95, 0.9557, 0.95, 0.9557, 0.95, 0.9557, 0.95, 0.9557, 0.95, 0.9557, 0.95, 0.9557, 0.95, 0.9557, 0.95, 0.9557, 0.95, 0.9557, 0.95, 0.9557, 0.95, 0.9557, 0.95, 0.9557, 0.95, 0.9557, 0.95, 0.9557, 0.95, 0.9557, 0.95, 0.9557, 0.95, 0.9557, 0.95, 0.9557, 0.55, 0.375, 0.55, 0.375, 0.55, 0.375, 0.55, 0.375, 0.55, 0.375, 0.55, 0.375, 0.55, 0.375, 0.55, 0.375, 0.55, 0.375, 0.55, 0.375, 0.55, 0.375, 0.55, 0.375, 0.55, 0.375, 0.55, 0.375, 0.55, 0.375, 0.55, 0.375, 0.55, 0.375, 0.55, 0.375, 0.55, 0.375, 0.55, 0.375, 0.95, 0.9557, 0.95, 0.9557, 0.95, 0.9557, 0.95, 0.9557, 0.95, 0.9557, 0.95, 0.9557, 0.95, 0.9557, 0.95, 0.9557, 0.95, 0.9557, 0.95, 0.9557, 0.95, 0.9557, 0.95, 0.9557, 0.95, 0.9557, 0.95, 0.9557, 0.95, 0.9557, 0.95, 0.9557, 0.95, 0.9557, 0.95, 0.9557, 0.95, 0.9557, 0.95, 0.9557, 0.95, 0.9557, 0.95, 0.9557, 0.95, 0.9557, 0.95, 0.9557, 0.95, 0.9557, 0.95, 0.9557, 0.95, 0.9557, 0.95, 0.9557, 0.95, 0.9557, 0.95, 0.9557, 0.95, 0.9557, 0.95, 0.9557, 0.95, 0.9557, 0.95, 0.9557, 0.95, 0.9557, 0.95, 0.9557, 0.95, 0.9557, 0.95, 0.9557, 0.95, 0.9557, 0.95, 0.9557, 0.95, 0.9557, 0.95, 0.9557, 0.95, 0.9557, 0.95, 0.9557, 0.95, 0.9557, 0.95, 0.9557, 0.95, 0.9557, 0.95, 0.9557, 0.95, 0.9557, 0.95, 0.9557, 0.95, 0.9557, 0.95, 0.9557, 0.95, 0.9557, 0.95, 0.9557, 0.95, 0.9557, 0.95, 0.9557, 0.95, 0.9557, 0.95, 0.9557, 0.95, 0.9557, 0.95, 0.9557, 0.95, 0.9557, 0.95, 0.9557, 0.95, 0.9557, 0.95, 0.9557, 0.95, 0.9557, 0.95, 0.9557, 0.95, 0.9557, 0.95, 0.9557, 0.95, 0.9557, 0.95, 0.9557, 0.95, 0.9557, 0.95, 0.9557, 0.95, 0.9557, 0.95, 0.9557, 0.95, 0.9557, 0.95, 0.9557, 0.95, 0.9557, 0.95, 0.9557, 0.95, 0.9557, 0.95, 0.9557, 0.95, 0.9557, 0.95, 0.9557, 0.95, 0.9557, 0.95, 0.9557, 0.95, 0.9557, 0.95, 0.9557, 0.95, 0.9557, 0.95, 0.9557, 0.95, 0.9557, 0.95, 0.9557, 0.95, 0.9557, 0.95, 0.9557, 0.95, 0.9557, 0.95, 0.9557, 0.95, 0.9557, 0.95, 0.9557, 0.95, 0.9557, 0.95, 0.9557, 0.95, 0.9557, 0.95, 0.9557, 0.95, 0.9557, 0.95, 0.9557, 0.95, 0.9557, 0.95, 0.9557, 0.95, 0.9557, 0.95, 0.9557, 0.95, 0.9557, 0.95, 0.9557, 0.95, 0.9557, 0.95, 0.9557, 0.95, 0.9557, 0.95, 0.9557, 0.95, 0.9557, 0.95, 0.9557, 0.95, 0.9557, 0.95, 0.9557, 0.95, 0.9557, 0.95, 0.9557, 0.95, 0.9557, 0.95, 0.9557, 0.95, 0.9557, 0.95, 0.9557, 0.95, 0.9557, 0.95, 0.9557, 0.95, 0.9557, 0.95, 0.9557, 0.95, 0.9557, 0.95, 0.9557, 0.95, 0.9557, 0.95, 0.9557, 0.95, 0.9557, 0.95, 0.9557, 0.95, 0.9557, 0.95, 0.9557, 0.95, 0.9557, 0.95, 0.9557, 0.95, 0.9557, 0.95, 0.9557, 0.95, 0.9557, 0.95, 0.9557, 0.95, 0.9557, 0.95, 0.9557, 0.95, 0.9557, 0.95, 0.9557, 0.95, 0.9557, 0.95, 0.9557, 0.95, 0.9557, 0.95, 0.9557, 0.95, 0.9557, 0.95, 0.9557, 0.95, 0.9557, 0.95, 0.9557, 0.95, 0.9557, 0.95, 0.9557, 0.95, 0.9557, 0.95, 0.9557, 0.95, 0.9557, 0.95, 0.9557, 0.95, 0.9557, 0.95, 0.9557, 0.95, 0.9557, 0.95, 0.9557, 0.95, 0.9557, 0.95, 0.9557, 0.95, 0.9557, 0.95, 0.9557, 0.95, 0.9557, 0.95, 0.9557, 0.95, 0.9557, 0.95, 0.9557, 0.95, 0.9557, 0.95, 0.9557, 0.95, 0.9557, 0.95, 0.9557, 0.95, 0.9557, 0.95, 0.9557, 0.95, 0.9557, 0.95, 0.9557, 0.95, 0.9557, 0.95, 0.9557, 0.95, 0.9557, 0.95, 0.9557, 0.95, 0.9557, 0.95, 0.9557, 0.95, 0.9557, 0.95, 0.9557, 0.95, 0.9557, 0.95, 0.9557, 0.95, 0.9557, 0.95, 0.9557, 0.95, 0.9557, 0.95, 0.9557, 0.95, 0.9557, 0.95, 0.9557, 0.95, 0.9557, 0.95, 0.9557, 0.95, 0.9557, 0.95, 0.9557, 0.95, 0.9557, 0.95, 0.9557, 0.95, 0.9557, 0.95, 0.9557, 0.95, 0.9557, 0.95, 0.9557, 0.95, 0.9557, 0.95, 0.9557, 0.95, 0.9557, 0.95, 0.9557, 0.95, 0.9557, 0.95, 0.9557, 0.95, 0.9557, 0.95, 0.9557, 0.95, 0.9557, 0.95, 0.9557, 0.95, 0.9557, 0.95, 0.9557, 0.95, 0.9557, 0.95, 0.9557, 0.95, 0.9557, 0.95, 0.9557, 0.95, 0.9557, 0.95, 0.9557, 0.95, 0.9557, 0.95, 0.9557, 0.95, 0.9557, 0.95, 0.9557, 0.95, 0.9557, 0.95, 0.9557, 0.95, 0.9557, 0.95, 0.9557, 0.95, 0.9557, 0.95, 0.9557, 0.95, 0.9557, 0.95, 0.9557, 0.95, 0.9557, 0.95, 0.9557, 0.95, 0.9557, 0.95, 0.9557, 0.95, 0.9557, 0.95, 0.9557, 0.95, 0.9557, 0.95, 0.9557, 0.95, 0.9557, 0.95, 0.9557, 0.95, 0.9557, 0.95, 0.9557, 0.95, 0.9557, 0.95, 0.9557, 0.95, 0.9557, 0.95, 0.9557, 0.95, 0.9557, 0.95, 0.9557, 0.95, 0.9557, 0.95, 0.9557, 0.95, 0.9557, 0.95, 0.9557, 0.95, 0.9557, 0.95, 0.9557, 0.95, 0.9557, 0.95, 0.9557, 0.95, 0.9557, 0.95, 0.9557, 0.95, 0.9557, 0.95, 0.9557, 0.95, 0.9557, 0.95, 0.9557, 0.95, 0.9557, 0.95, 0.9557, 0.95, 0.9557, 0.95, 0.9557, 0.95, 0.9557, 0.95, 0.9557, 0.95, 0.9557, 0.95, 0.9557, 0.95, 0.9557, 0.95, 0.9557, 0.95, 0.9557, 0.95, 0.9557, 0.95, 0.9557, 0.95, 0.9557, 0.95, 0.9557, 0.95, 0.9557, 0.95, 0.9557, 0.95, 0.9557, 0.95, 0.9557, 0.95, 0.9557, 0.95, 0.9557, 0.95, 0.9557, 0.95, 0.9557, 0.95, 0.9557, 0.95, 0.9557, 0.95, 0.9557, 0.95, 0.9557, 0.95, 0.9557, 0.95, 0.9557, 0.95, 0.9557, 0.95, 0.9557, 0.95, 0.9557, 0.95, 0.9557, 0.95, 0.9557, 0.95, 0.9557, 0.95, 0.9557, 0.95, 0.9557, 0.95, 0.9557, 0.95, 0.9557, 0.95, 0.9557, 0.95, 0.9557, 0.95, 0.9557, 0.95, 0.9557, 0.95, 0.9557, 0.95, 0.9557, 0.95, 0.9557, 0.95, 0.9557, 0.95, 0.9557, 0.95, 0.9557, 0.95, 0.9557, 0.95, 0.9557, 0.95, 0.9557, 0.95, 0.9557, 0.95, 0.9557, 0.95, 0.9557, 0.95, 0.9557, 0.95, 0.9557, 0.95, 0.9557, 0.95, 0.9557, 0.95, 0.9557, 0.95, 0.9557, 0.95, 0.9557, 0.95, 0.9557, 0.95, 0.9557, 0.95, 0.9557, 0.95, 0.9557, 0.95, 0.9557, 0.95, 0.9557, 0.95, 0.9557, 0.95, 0.9557, 0.95, 0.9557, 0.95, 0.9557, 0.95, 0.9557, 0.95, 0.9557, 0.95, 0.9557, 0.95, 0.9557, 0.95, 0.9557, 0.95, 0.9557, 0.95, 0.9557, 0.95, 0.9557, 0.95, 0.9557, 0.95, 0.9557, 0.95, 0.9557, 0.95, 0.9557, 0.95, 0.9557, 0.95, 0.9557, 0.95, 0.9557, 0.95, 0.9557, 0.95, 0.9557, 0.95, 0.9557, 0.95, 0.9557, 0.95, 0.9557, 0.95, 0.9557, 0.95, 0.9557, 0.95, 0.9557, 0.95, 0.9557, 0.95, 0.9557, 0.95, 0.9557, 0.95, 0.9557, 0.95, 0.9557, 0.95, 0.9557, 0.95, 0.9557, 0.95, 0.9557, 0.95, 0.9557, 0.95, 0.9557, 0.95, 0.9557, 0.95, 0.9557, 0.95, 0.9557, 0.95, 0.9557, 0.95, 0.9557, 0.95, 0.9557, 0.95, 0.9557, 0.95, 0.9557, 0.95, 0.9557, 0.95, 0.9557, 0.95, 0.9557, 0.95, 0.9557, 0.95, 0.9557, 0.95, 0.9557, 0.95, 0.9557, 0.95, 0.9557, 0.95, 0.9557, 0.95, 0.9557, 0.95, 0.9557, 0.95, 0.9557, 0.95, 0.9557, 0.95, 0.9557, 0.95, 0.9557, 0.95, 0.9557, 0.95, 0.9557, 0.95, 0.9557, 0.95, 0.9557, 0.95, 0.9557, 0.95, 0.9557, 0.95, 0.9557, 0.95, 0.9557, 0.95, 0.9557, 0.95, 0.9557, 0.95, 0.9557, 0.95, 0.9557, 0.95, 0.9557, 0.95, 0.9557, 0.95, 0.9557, 0.95, 0.9557, 0.95, 0.9557, 0.95, 0.9557, 0.95, 0.9557, 0.95, 0.9557, 0.95, 0.9557, 0.95, 0.9557, 0.95, 0.9557, 0.95, 0.9557, 0.95, 0.9557, 0.95, 0.9557, 0.95, 0.9557, 0.95, 0.9557, 0.95, 0.9557, 0.95, 0.9557, 0.95, 0.9557, 0.95, 0.9557, 0.95, 0.9557, 0.95, 0.9557, 0.95, 0.9557, 0.95, 0.9557, 0.95, 0.9557, 0.95, 0.9557, 0.95, 0.9557, 0.95, 0.9557, 0.95, 0.9557, 0.95, 0.9557, 0.95, 0.9557, 0.95, 0.9557, 0.95, 0.9557, 0.95, 0.9557, 0.95, 0.9557, 0.95, 0.9557, 0.95, 0.9557, 0.95, 0.9557, 0.95, 0.9557, 0.95, 0.9557, 0.95, 0.9557, 0.95, 0.9557, 0.95, 0.9557, 0.95, 0.9557, 0.95, 0.9557, 0.95, 0.9557, 0.95, 0.9557, 0.95, 0.9557, 0.95, 0.9557, 0.95, 0.9557, 0.95, 0.9557, 0.95, 0.9557, 0.95, 0.9557, 0.95, 0.9557, 0.95, 0.9557, 0.95, 0.9557, 0.95, 0.9557, 0.95, 0.9557, 0.95, 0.9557, 0.95, 0.9557, 0.95, 0.9557, 0.95, 0.9557, 0.95, 0.9557, 0.95, 0.9557, 0.95, 0.9557, 0.95, 0.9557, 0.95, 0.9557, 0.95, 0.9557, 0.95, 0.9557, 0.95, 0.9557, 0.95, 0.9557, 0.95, 0.9557, 0.95, 0.9557, 0.95, 0.9557, 0.95, 0.9557, 0.95, 0.9557, 0.95, 0.9557, 0.95, 0.9557, 0.95, 0.9557, 0.95, 0.9557, 0.95, 0.9557, 0.95, 0.9557, 0.95, 0.9557, 0.95, 0.9557, 0.95, 0.9557, 0.95, 0.9557, 0.95, 0.9557, 0.95, 0.9557, 0.95, 0.9557, 0.95, 0.9557, 0.95, 0.9557, 0.95, 0.9557, 0.95, 0.9557, 0.95, 0.9557, 0.95, 0.9557, 0.95, 0.9557, 0.95, 0.9557, 0.95, 0.9557, 0.95, 0.9557, 0.95, 0.9557, 0.95, 0.9557, 0.95, 0.9557, 0.95, 0.9557, 0.95, 0.9557, 0.95, 0.9557, 0.95, 0.9557, 0.95, 0.9557, 0.95, 0.9557, 0.95, 0.9557, 0.95, 0.9557, 0.95, 0.9557, 0.95, 0.9557, 0.95, 0.9557, 0.95, 0.9557, 0.95, 0.9557, 0.95, 0.9557, 0.95, 0.9557, 0.95, 0.9557, 0.95, 0.9557, 0.95, 0.9557, 0.95, 0.9557, 0.95, 0.9557, 0.95, 0.9557, 0.95, 0.9557, 0.95, 0.9557, 0.95, 0.9557, 0.95, 0.9557, 0.95, 0.9557, 0.95, 0.9557, 0.95, 0.9557, 0.95, 0.9557, 0.95, 0.9557, 0.95, 0.9557, 0.95, 0.9557, 0.95, 0.9557, 0.95, 0.9557, 0.95, 0.9557, 0.95, 0.9557, 0.95, 0.9557, 0.95, 0.9557, 0.95, 0.9557, 0.95, 0.9557, 0.95, 0.9557, 0.95, 0.9557, 0.95, 0.9557, 0.95, 0.9557, 0.95, 0.9557, 0.95, 0.9557, 0.95, 0.9557, 0.95, 0.9557, 0.95, 0.9557, 0.95, 0.9557, 0.95, 0.9557, 0.95, 0.9557, 0.95, 0.9557, 0.95, 0.9557, 0.95, 0.9557, 0.95, 0.9557, 0.95, 0.9557, 0.95, 0.9557, 0.95, 0.9557, 0.95, 0.9557, 0.95, 0.9557, 0.95, 0.9557, 0.95, 0.9557, 0.95, 0.9557, 0.95, 0.9557, 0.95, 0.9557, 0.95, 0.9557, 0.95, 0.9557, 0.95, 0.9557, 0.95, 0.9557, 0.95, 0.9557, 0.95, 0.9557, 0.95, 0.9557, 0.95, 0.9557, 0.95, 0.9557, 0.95, 0.9557, 0.95, 0.9557, 0.95, 0.9557, 0.95, 0.9557, 0.95, 0.9557, 0.95, 0.9557, 0.95, 0.9557, 0.95, 0.9557, 0.95, 0.9557, 0.95, 0.9557, 0.95, 0.9557, 0.95, 0.9557, 0.95, 0.9557, 0.95, 0.9557, 0.95, 0.9557, 0.95, 0.9557, 0.95, 0.9557, 0.95, 0.9557, 0.95, 0.9557, 0.95, 0.9557, 0.95, 0.9557, 0.95, 0.9557, 0.95, 0.9557, 0.5531, 0.3724, 0.5531, 0.3724, 0.5531, 0.3724, 0.5531, 0.3724, 0.5531, 0.3724, 0.5531, 0.3724, 0.5531, 0.3724, 0.5531, 0.3724, 0.5531, 0.3724, 0.5531, 0.3724, 0.5531, 0.3724, 0.5531, 0.3724, 0.5531, 0.3724, 0.5531, 0.3724, 0.5531, 0.3724, 0.5531, 0.3724, 0.5531, 0.3724, 0.5531, 0.3724, 0.5531, 0.3724, 0.5531, 0.3724, 0.5531, 0.3724, 0.5531, 0.3724, 0.5531, 0.3724, 0.5531, 0.3724, 0.5531, 0.3724, 0.5531, 0.3724, 0.5531, 0.3724, 0.5531, 0.3724, 0.5531, 0.3724, 0.5531, 0.3724, 0.5531, 0.3724, 0.5531, 0.3724, 0.5531, 0.3724, 0.5531, 0.3724, 0.5531, 0.3724, 0.5531, 0.3724, 0.5531, 0.3724, 0.5531, 0.3724, 0.5531, 0.3724, 0.5531, 0.3724, 0.5531, 0.3724, 0.5531, 0.3724, 0.5531, 0.3724, 0.5531, 0.3724, 0.5531, 0.3724, 0.5531, 0.3724, 0.5531, 0.3724, 0.5531, 0.3724, 0.95, 0.9557, 0.95, 0.9557, 0.95, 0.9557, 0.95, 0.9557, 0.95, 0.9557, 0.95, 0.9557, 0.95, 0.9557, 0.95, 0.9557, 0.95, 0.9557, 0.95, 0.9557, 0.95, 0.9557, 0.95, 0.9557, 0.95, 0.9557, 0.95, 0.9557, 0.95, 0.9557, 0.95, 0.9557, 0.95, 0.9557, 0.95, 0.9557, 0.95, 0.9557, 0.95, 0.9557, 0.95, 0.9557, 0.95, 0.9557, 0.95, 0.9557, 0.95, 0.9557, 0.95, 0.9557, 0.95, 0.9557, 0.95, 0.9557, 0.95, 0.9557, 0.95, 0.9557, 0.95, 0.9557, 0.95, 0.9557, 0.95, 0.9557, 0.95, 0.9557, 0.95, 0.9557, 0.95, 0.9557, 0.95, 0.9557, 0.95, 0.9557, 0.95, 0.9557, 0.95, 0.9557, 0.95, 0.9557, 0.95, 0.9557, 0.95, 0.9557, 0.95, 0.9557, 0.95, 0.9557, 0.95, 0.9557, 0.95, 0.9557, 0.95, 0.9557, 0.95, 0.9557, 0.95, 0.9557, 0.95, 0.9557, 0.95, 0.9557, 0.95, 0.9557, 0.95, 0.9557, 0.95, 0.9557, 0.95, 0.9557, 0.95, 0.9557, 0.95, 0.9557, 0.95, 0.9557, 0.95, 0.9557, 0.95, 0.9557, 0.95, 0.9557, 0.95, 0.9557, 0.95, 0.9557, 0.95, 0.9557, 0.95, 0.9557, 0.95, 0.9557, 0.5484, 0.3724, 0.5484, 0.3724, 0.5484, 0.3724, 0.5484, 0.3724, 0.95, 0.9557, 0.95, 0.9557, 0.95, 0.9557, 0.95, 0.9557, 0.95, 0.9557, 0.95, 0.9557, 0.95, 0.9557, 0.95, 0.9557, 0.95, 0.9557, 0.95, 0.9557, 0.95, 0.9557, 0.95, 0.9557, 0.95, 0.9557, 0.95, 0.9557, 0.95, 0.9557, 0.95, 0.9557, 0.95, 0.9557, 0.95, 0.9557, 0.95, 0.9557, 0.95, 0.9557, 0.95, 0.9557, 0.95, 0.9557, 0.95, 0.9557, 0.95, 0.9557, 0.95, 0.9557, 0.95, 0.9557, 0.95, 0.9557, 0.95, 0.9557, 0.5484, 0.3724, 0.5484, 0.3724, 0.5484, 0.3724, 0.5484, 0.3724, 0.95, 0.9557, 0.95, 0.9557, 0.95, 0.9557, 0.95, 0.9557, 0.95, 0.9557, 0.95, 0.9557, 0.95, 0.9557, 0.95, 0.9557, 0.95, 0.9557, 0.95, 0.9557, 0.95, 0.9557, 0.95, 0.9557, 0.95, 0.9557, 0.95, 0.9557, 0.95, 0.9557, 0.95, 0.9557, 0.95, 0.9557, 0.95, 0.9557, 0.95, 0.9557, 0.95, 0.9557, 0.95, 0.9557, 0.95, 0.9557, 0.95, 0.9557, 0.95, 0.9557, 0.95, 0.9557, 0.95, 0.9557, 0.95, 0.9557, 0.95, 0.9557, 0.95, 0.9557, 0.95, 0.9557, 0.95, 0.9557, 0.95, 0.9557, 0.55, 0.375, 0.55, 0.375, 0.55, 0.375, 0.55, 0.375, 0.55, 0.375, 0.55, 0.375, 0.55, 0.375, 0.55, 0.375, 0.55, 0.375, 0.55, 0.375, 0.55, 0.375, 0.55, 0.375, 0.95, 0.9557, 0.95, 0.9557, 0.95, 0.9557, 0.95, 0.9557, 0.95, 0.9557, 0.95, 0.9557, 0.95, 0.9557, 0.95, 0.9557, 0.95, 0.9557, 0.95, 0.9557, 0.95, 0.9557, 0.95, 0.9557, 0.95, 0.9557, 0.95, 0.9557, 0.95, 0.9557, 0.95, 0.9557, 0.95, 0.9557, 0.95, 0.9557, 0.95, 0.9557, 0.95, 0.9557, 0.55, 0.375, 0.55, 0.375, 0.55, 0.375, 0.55, 0.375, 0.55, 0.375, 0.55, 0.375, 0.55, 0.375, 0.55, 0.375, 0.55, 0.375, 0.55, 0.375, 0.55, 0.375, 0.55, 0.375, 0.95, 0.9557, 0.95, 0.9557, 0.95, 0.9557, 0.95, 0.9557, 0.95, 0.9557, 0.95, 0.9557, 0.95, 0.9557, 0.95, 0.9557, 0.95, 0.9557, 0.95, 0.9557, 0.95, 0.9557, 0.95, 0.9557, 0.95, 0.9557, 0.95, 0.9557, 0.95, 0.9557, 0.95, 0.9557, 0.95, 0.9557, 0.95, 0.9557, 0.95, 0.9557, 0.95, 0.9557, 0.55, 0.375, 0.55, 0.375, 0.55, 0.375, 0.55, 0.375, 0.55, 0.375, 0.55, 0.375, 0.55, 0.375, 0.55, 0.375, 0.55, 0.375, 0.55, 0.375, 0.55, 0.375, 0.55, 0.375, 0.95, 0.9557, 0.95, 0.9557, 0.95, 0.9557, 0.95, 0.9557, 0.95, 0.9557, 0.95, 0.9557, 0.95, 0.9557, 0.95, 0.9557, 0.95, 0.9557, 0.95, 0.9557, 0.95, 0.9557, 0.95, 0.9557, 0.95, 0.9557, 0.95, 0.9557, 0.95, 0.9557, 0.95, 0.9557, 0.95, 0.9557, 0.95, 0.9557, 0.95, 0.9557, 0.95, 0.9557, 0.55, 0.375, 0.55, 0.375, 0.55, 0.375, 0.55, 0.375, 0.55, 0.375, 0.55, 0.375, 0.55, 0.375, 0.55, 0.375, 0.55, 0.375, 0.55, 0.375, 0.55, 0.375, 0.55, 0.375, 0.95, 0.9557, 0.95, 0.9557, 0.95, 0.9557, 0.95, 0.9557, 0.95, 0.9557, 0.95, 0.9557, 0.95, 0.9557, 0.95, 0.9557, 0.95, 0.9557, 0.95, 0.9557, 0.95, 0.9557, 0.95, 0.9557, 0.95, 0.9557, 0.95, 0.9557, 0.95, 0.9557, 0.95, 0.9557, 0.95, 0.9557, 0.95, 0.9557, 0.95, 0.9557, 0.95, 0.9557, 0.55, 0.375, 0.55, 0.375, 0.55, 0.375, 0.55, 0.375, 0.55, 0.375, 0.55, 0.375, 0.55, 0.375, 0.55, 0.375, 0.55, 0.375, 0.55, 0.375, 0.55, 0.375, 0.55, 0.375, 0.95, 0.9557, 0.95, 0.9557, 0.95, 0.9557, 0.95, 0.9557, 0.95, 0.9557, 0.95, 0.9557, 0.95, 0.9557, 0.95, 0.9557, 0.95, 0.9557, 0.95, 0.9557, 0.95, 0.9557, 0.95, 0.9557, 0.95, 0.9557, 0.95, 0.9557, 0.95, 0.9557, 0.95, 0.9557, 0.95, 0.9557, 0.95, 0.9557, 0.95, 0.9557, 0.95, 0.9557, 0.55, 0.375, 0.55, 0.375, 0.55, 0.375, 0.55, 0.375, 0.55, 0.375, 0.55, 0.375, 0.55, 0.375, 0.55, 0.375, 0.55, 0.375, 0.55, 0.375, 0.55, 0.375, 0.55, 0.375, 0.95, 0.9557, 0.95, 0.9557, 0.95, 0.9557, 0.95, 0.9557, 0.95, 0.9557, 0.95, 0.9557, 0.95, 0.9557, 0.95, 0.9557, 0.95, 0.9557, 0.95, 0.9557, 0.95, 0.9557, 0.95, 0.9557, 0.95, 0.9557, 0.95, 0.9557, 0.95, 0.9557, 0.95, 0.9557, 0.95, 0.9557, 0.95, 0.9557, 0.95, 0.9557, 0.95, 0.9557, 0.95, 0.9557, 0.95, 0.9557, 0.95, 0.9557, 0.95, 0.9557, 0.95, 0.9557, 0.95, 0.9557, 0.95, 0.9557, 0.95, 0.9557, 0.55, 0.3659, 0.55, 0.3659, 0.55, 0.3659, 0.55, 0.3659, 0.55, 0.3659, 0.55, 0.3659, 0.55, 0.3659, 0.55, 0.3659, 0.55, 0.3659, 0.55, 0.3659, 0.55, 0.3659, 0.55, 0.3659, 0.55, 0.3659, 0.55, 0.3659, 0.55, 0.3659, 0.55, 0.3659, 0.55, 0.3659, 0.55, 0.3659, 0.55, 0.3659, 0.55, 0.3659, 0.55, 0.3659, 0.55, 0.3659, 0.55, 0.3659, 0.55, 0.3659, 0.55, 0.3659, 0.55, 0.3659, 0.55, 0.3659, 0.55, 0.3659, 0.55, 0.3659, 0.55, 0.3659, 0.55, 0.3659, 0.55, 0.3659, 0.55, 0.3659, 0.55, 0.3659, 0.55, 0.3659, 0.55, 0.3659, 0.55, 0.3659, 0.55, 0.3659, 0.55, 0.3659, 0.55, 0.3659, 0.55, 0.3659, 0.55, 0.3659, 0.55, 0.3659, 0.55, 0.3659, 0.55, 0.3659, 0.55, 0.3659, 0.55, 0.3659, 0.55, 0.3659, 0.55, 0.3659, 0.55, 0.3659, 0.55, 0.3659, 0.55, 0.3659, 0.55, 0.3659, 0.55, 0.3659, 0.55, 0.3659, 0.55, 0.3659, 0.55, 0.3659, 0.55, 0.3659, 0.55, 0.3659, 0.55, 0.3659, 0.55, 0.3659, 0.55, 0.3659, 0.55, 0.3659, 0.55, 0.3659, 0.55, 0.3659, 0.55, 0.3659, 0.55, 0.3659, 0.55, 0.3659, 0.55, 0.3659, 0.55, 0.3659, 0.55, 0.3659, 0.55, 0.3659, 0.6453, 0.9512, 0.6453, 0.9512, 0.6453, 0.9512, 0.6453, 0.9512, 0.6453, 0.9512, 0.6453, 0.9512, 0.6453, 0.9512, 0.6453, 0.9512, 0.6453, 0.9512, 0.6453, 0.9512, 0.6453, 0.9512, 0.6453, 0.9512, 0.6453, 0.9512, 0.6453, 0.9512, 0.6453, 0.9512, 0.6453, 0.9512, 0.6453, 0.9512, 0.6453, 0.9512, 0.6453, 0.9512, 0.6453, 0.9512, 0.6453, 0.9512, 0.6453, 0.9512, 0.6453, 0.9512, 0.6453, 0.9512, 0.6453, 0.9512, 0.6453, 0.9512, 0.6453, 0.9512, 0.6453, 0.9512, 0.6453, 0.9512, 0.6453, 0.9512, 0.6453, 0.9512, 0.6453, 0.9512, 0.6453, 0.9512, 0.6453, 0.9512, 0.6453, 0.9512, 0.6453, 0.9512, 0.6453, 0.9512, 0.6453, 0.9512, 0.6453, 0.9512, 0.6453, 0.9512, 0.6453, 0.9512, 0.6453, 0.9512, 0.6453, 0.9512, 0.6453, 0.9512, 0.6453, 0.9512, 0.6453, 0.9512, 0.6453, 0.9512, 0.6453, 0.9512, 0.6453, 0.9512, 0.6453, 0.9512, 0.6453, 0.9512, 0.6453, 0.9512, 0.6453, 0.9512, 0.6453, 0.9512, 0.6453, 0.9512, 0.6453, 0.9512, 0.6453, 0.9512, 0.6453, 0.9512, 0.6453, 0.9512, 0.6453, 0.9512, 0.6453, 0.9512, 0.6453, 0.9512, 0.6453, 0.9512, 0.6453, 0.9512, 0.6453, 0.9512, 0.6453, 0.9512, 0.6453, 0.9512, 0.6453, 0.9512, 0.6453, 0.9512, 0.6453, 0.9512, 0.6453, 0.9512, 0.6453, 0.9512, 0.6453, 0.9512, 0.6453, 0.9512, 0.6453, 0.9512, 0.6453, 0.9512, 0.6453, 0.9512, 0.6453, 0.9512, 0.6453, 0.9512, 0.6453, 0.9512, 0.6453, 0.9512, 0.6453, 0.9512, 0.6453, 0.9512, 0.6453, 0.9512, 0.6453, 0.9512, 0.6453, 0.9512, 0.6453, 0.9512, 0.6453, 0.9512, 0.6453, 0.9512, 0.6453, 0.9512, 0.6453, 0.9512, 0.6453, 0.9512, 0.6453, 0.9512, 0.6453, 0.9512, 0.6453, 0.9512, 0.6453, 0.9512, 0.6453, 0.9512, 0.6453, 0.9512, 0.6453, 0.9512, 0.6453, 0.9512, 0.6453, 0.9512, 0.6453, 0.9512, 0.6453, 0.9512, 0.6453, 0.9512, 0.6453, 0.9512, 0.6453, 0.9512, 0.6453, 0.9512, 0.6453, 0.9512, 0.6453, 0.9512, 0.6453, 0.9512, 0.6453, 0.9512, 0.6453, 0.9512, 0.6453, 0.9512, 0.6453, 0.9512, 0.6453, 0.9512, 0.6453, 0.9512, 0.6453, 0.9512, 0.6453, 0.9512, 0.6453, 0.9512, 0.6453, 0.9512, 0.6453, 0.9512, 0.6453, 0.9512, 0.6453, 0.9512, 0.6453, 0.9512, 0.6453, 0.9512, 0.6453, 0.9512, 0.6453, 0.9512, 0.6453, 0.9512, 0.6453, 0.9512, 0.6453, 0.9512, 0.6453, 0.9512, 0.6453, 0.9512, 0.6453, 0.9512, 0.6453, 0.9512, 0.6453, 0.9512, 0.6453, 0.9512, 0.6453, 0.9512, 0.6453, 0.9512, 0.6453, 0.9512, 0.6453, 0.9512, 0.6453, 0.9512, 0.6453, 0.9512, 0.6453, 0.9512, 0.6453, 0.9512, 0.6453, 0.9512, 0.6453, 0.9512, 0.6453, 0.9512, 0.6453, 0.9512, 0.6453, 0.9512, 0.6453, 0.9512, 0.6453, 0.9512, 0.6453, 0.9512, 0.6453, 0.9512, 0.6453, 0.9512, 0.6453, 0.9512, 0.6453, 0.9512, 0.6453, 0.9512, 0.6453, 0.9512, 0.6453, 0.9512, 0.6453, 0.9512, 0.6453, 0.9512, 0.6453, 0.9512, 0.6453, 0.9512, 0.6453, 0.9512, 0.6453, 0.9512, 0.6453, 0.9512, 0.6453, 0.9512, 0.6453, 0.9512, 0.6453, 0.9512, 0.6453, 0.9512, 0.6453, 0.9512, 0.6453, 0.9512, 0.6453, 0.9512, 0.6453, 0.9512, 0.6453, 0.9512, 0.6453, 0.9512, 0.6453, 0.9512, 0.6453, 0.9512, 0.6453, 0.9512, 0.6453, 0.9512, 0.6453, 0.9512, 0.6453, 0.9512, 0.6453, 0.9512, 0.6453, 0.9512, 0.6453, 0.9512, 0.6453, 0.9512, 0.6453, 0.9512, 0.6453, 0.9512, 0.6453, 0.9512, 0.6453, 0.9512, 0.6453, 0.9512, 0.6453, 0.9512, 0.6453, 0.9512, 0.6453, 0.9512, 0.6453, 0.9512, 0.6453, 0.9512, 0.6453, 0.9512, 0.6453, 0.9512, 0.6453, 0.9512, 0.6453, 0.9512, 0.6453, 0.9512, 0.6453, 0.9512, 0.6453, 0.9512, 0.6453, 0.9512, 0.6453, 0.9512, 0.6453, 0.9512, 0.6453, 0.9512, 0.6453, 0.9512, 0.6453, 0.9512, 0.6453, 0.9512, 0.6453, 0.9512, 0.6453, 0.9512, 0.6453, 0.9512, 0.6453, 0.9512, 0.6453, 0.9512, 0.6453, 0.9512, 0.6453, 0.9512, 0.6453, 0.9512, 0.6453, 0.9512, 0.6453, 0.9512, 0.6453, 0.9512, 0.6453, 0.9512, 0.6453, 0.9512, 0.6453, 0.9512, 0.6453, 0.9512, 0.6453, 0.9512, 0.6453, 0.9512, 0.6453, 0.9512, 0.6453, 0.9512, 0.6453, 0.9512, 0.6453, 0.9512, 0.6453, 0.9512, 0.6453, 0.9512, 0.6453, 0.9512, 0.6453, 0.9512, 0.6453, 0.9512, 0.6453, 0.9512, 0.6453, 0.9512, 0.6453, 0.9512, 0.6453, 0.9512, 0.6453, 0.9512, 0.6453, 0.9512, 0.6453, 0.9512, 0.6453, 0.9512, 0.6453, 0.9512, 0.6453, 0.9512, 0.6453, 0.9512, 0.6453, 0.9512, 0.6453, 0.9512, 0.6453, 0.9512, 0.6453, 0.9512, 0.6453, 0.9512, 0.6453, 0.9512, 0.6453, 0.9512, 0.6453, 0.9512, 0.6453, 0.9512, 0.6453, 0.9512, 0.6453, 0.9512, 0.6453, 0.9512, 0.6453, 0.9512, 0.6453, 0.9512, 0.6453, 0.9512, 0.6453, 0.9512, 0.6453, 0.9512, 0.6453, 0.9512, 0.6453, 0.9512, 0.6453, 0.9512, 0.6453, 0.9512, 0.6453, 0.9512, 0.6453, 0.9512, 0.6453, 0.9512, 0.6453, 0.9512, 0.6453, 0.9512, 0.6453, 0.9512, 0.6453, 0.9512, 0.6453, 0.9512, 0.6453, 0.9512, 0.6453, 0.9512, 0.6453, 0.9512, 0.6453, 0.9512, 0.6453, 0.9512, 0.6453, 0.9512, 0.6453, 0.9512, 0.6453, 0.9512, 0.6453, 0.9512, 0.6453, 0.9512, 0.6453, 0.9512, 0.6453, 0.9512, 0.6453, 0.9512, 0.6453, 0.9512, 0.6453, 0.9512, 0.6453, 0.9512, 0.6453, 0.9512, 0.6453, 0.9512, 0.6453, 0.9512, 0.6453, 0.9512, 0.6453, 0.9512, 0.6453, 0.9512, 0.6453, 0.9512, 0.6453, 0.9512, 0.6453, 0.9512, 0.6453, 0.9512, 0.6453, 0.9512, 0.6453, 0.9512, 0.6453, 0.9512, 0.6453, 0.9512, 0.6453, 0.9512, 0.6453, 0.9512, 0.6453, 0.9512, 0.6453, 0.9512, 0.6453, 0.9512, 0.6453, 0.9512, 0.6453, 0.9512, 0.6453, 0.9512, 0.6453, 0.9512, 0.6453, 0.9512, 0.6453, 0.9512, 0.6453, 0.9512, 0.6453, 0.9512, 0.6453, 0.9512, 0.6453, 0.9512, 0.6453, 0.9512, 0.6453, 0.9512, 0.6453, 0.9512, 0.6453, 0.9512, 0.6453, 0.9512, 0.6453, 0.9512, 0.6453, 0.9512, 0.6453, 0.9512, 0.6453, 0.9512, 0.6453, 0.9512, 0.6453, 0.9512, 0.6453, 0.9512, 0.6453, 0.9512, 0.6453, 0.9512, 0.6453, 0.9512, 0.6453, 0.9512, 0.6453, 0.9512, 0.6453, 0.9512, 0.6453, 0.9512, 0.6453, 0.9512, 0.6453, 0.9512, 0.6453, 0.9512, 0.6453, 0.9512, 0.6453, 0.9512, 0.6453, 0.9512, 0.6453, 0.9512, 0.6453, 0.9512, 0.6453, 0.9512, 0.6453, 0.9512, 0.6453, 0.9512, 0.6453, 0.9512, 0.6453, 0.9512, 0.6453, 0.9512, 0.6453, 0.9512, 0.6453, 0.9512, 0.6453, 0.9512, 0.6453, 0.9512, 0.6453, 0.9512, 0.6453, 0.9512, 0.6453, 0.9512, 0.6453, 0.9512, 0.6453, 0.9512, 0.6453, 0.9512, 0.6453, 0.9512, 0.6453, 0.9512, 0.6453, 0.9512, 0.6453, 0.9512, 0.6453, 0.9512, 0.6453, 0.9512, 0.6453, 0.9512, 0.6453, 0.9512, 0.6453, 0.9512, 0.6453, 0.9512, 0.6453, 0.9512, 0.6453, 0.9512, 0.6453, 0.9512, 0.6453, 0.9512, 0.6453, 0.9512, 0.6453, 0.9512, 0.6453, 0.9512, 0.6453, 0.9512, 0.6453, 0.9512, 0.6453, 0.9512, 0.6453, 0.9512, 0.6453, 0.9512, 0.6453, 0.9512, 0.6453, 0.9512, 0.6453, 0.9512, 0.6453, 0.9512, 0.6453, 0.9512, 0.6453, 0.9512, 0.6453, 0.9512, 0.6453, 0.9512, 0.6453, 0.9512, 0.6453, 0.9512, 0.6453, 0.9512, 0.6453, 0.9512, 0.6453, 0.9512, 0.6453, 0.9512, 0.6453, 0.9512, 0.6453, 0.9512, 0.6453, 0.9512, 0.6453, 0.9512, 0.6453, 0.9512, 0.6453, 0.9512, 0.6453, 0.9512, 0.6453, 0.9512, 0.6453, 0.9512, 0.6453, 0.9512, 0.6453, 0.9512, 0.6453, 0.9512, 0.6453, 0.9512, 0.6453, 0.9512, 0.6453, 0.9512, 0.6453, 0.9512, 0.6453, 0.9512, 0.6453, 0.9512, 0.6453, 0.9512, 0.6453, 0.9512, 0.6453, 0.9512, 0.6453, 0.9512, 0.6453, 0.9512, 0.6453, 0.9512, 0.6453, 0.9512, 0.6453, 0.9512, 0.6453, 0.9512, 0.6453, 0.9512, 0.6453, 0.9512, 0.6453, 0.9512, 0.6453, 0.9512, 0.6453, 0.9512, 0.6453, 0.9512, 0.6453, 0.9512, 0.6453, 0.9512, 0.6453, 0.9512, 0.6453, 0.9512, 0.6453, 0.9512, 0.6453, 0.9512, 0.6453, 0.9512, 0.6453, 0.9512, 0.6453, 0.9512, 0.6453, 0.9512, 0.6453, 0.9512, 0.6453, 0.9512, 0.6453, 0.9512, 0.6453, 0.9512, 0.6453, 0.9512, 0.6453, 0.9512, 0.6453, 0.9512, 0.6453, 0.9512, 0.6453, 0.9512, 0.6453, 0.9512, 0.6453, 0.9512, 0.6453, 0.9512, 0.6453, 0.9512, 0.6453, 0.9512, 0.6453, 0.9512, 0.6453, 0.9512, 0.6453, 0.9512, 0.6453, 0.9512, 0.6453, 0.9512, 0.6453, 0.9512, 0.6453, 0.9512, 0.6453, 0.9512, 0.6453, 0.9512, 0.6453, 0.9512, 0.6453, 0.9512, 0.6453, 0.9512, 0.6453, 0.9512, 0.6453, 0.9512, 0.6453, 0.9512, 0.6453, 0.9512, 0.6453, 0.9512, 0.6453, 0.9512, 0.6453, 0.9512, 0.6453, 0.9512, 0.6453, 0.9512, 0.6453, 0.9512, 0.6453, 0.9512, 0.6453, 0.9512, 0.6453, 0.9512, 0.6453, 0.9512, 0.6453, 0.9512, 0.6453, 0.9512, 0.6453, 0.9512, 0.6453, 0.9512, 0.6453, 0.9512, 0.6453, 0.9512, 0.6453, 0.9512, 0.6453, 0.9512, 0.6453, 0.9512, 0.6453, 0.9512, 0.6453, 0.9512, 0.6453, 0.9512, 0.6453, 0.9512, 0.6453, 0.9512, 0.6453, 0.9512, 0.6453, 0.9512, 0.6453, 0.9512, 0.6453, 0.9512, 0.6453, 0.9512, 0.6453, 0.9512, 0.6453, 0.9512, 0.6453, 0.9512, 0.6453, 0.9512, 0.6453, 0.9512, 0.6453, 0.9512, 0.6453, 0.9512, 0.6453, 0.9512, 0.6453, 0.9512, 0.6453, 0.9512, 0.6453, 0.9512, 0.6453, 0.9512, 0.6453, 0.9512, 0.6453, 0.9512, 0.6453, 0.9512, 0.6453, 0.9512, 0.6453, 0.9512, 0.6453, 0.9512, 0.6453, 0.9512, 0.6453, 0.9512, 0.6453, 0.9512, 0.6453, 0.9512, 0.6453, 0.9512, 0.6453, 0.9512, 0.6453, 0.9512, 0.6453, 0.9512, 0.6453, 0.9512, 0.6453, 0.9512, 0.6453, 0.9512, 0.6453, 0.9512, 0.6453, 0.9512, 0.6453, 0.9512, 0.6453, 0.9512, 0.6453, 0.9512, 0.6453, 0.9512, 0.6453, 0.9512, 0.6453, 0.9512, 0.6453, 0.9512, 0.6453, 0.9512, 0.6453, 0.9512, 0.6453, 0.9512, 0.6453, 0.9512, 0.6453, 0.9512, 0.6453, 0.9512, 0.6453, 0.9512, 0.6453, 0.9512, 0.6453, 0.9512, 0.6453, 0.9512, 0.6453, 0.9512, 0.6453, 0.9512, 0.6453, 0.9512, 0.6453, 0.9512, 0.6453, 0.9512, 0.6453, 0.9512, 0.6453, 0.9512, 0.6453, 0.9512, 0.6453, 0.9512, 0.6453, 0.9512, 0.6453, 0.9512, 0.6453, 0.9512, 0.6453, 0.9512, 0.6453, 0.9512, 0.6453, 0.9512, 0.6453, 0.9512, 0.6453, 0.9512, 0.6453, 0.9512, 0.6453, 0.9512, 0.6453, 0.9512, 0.6453, 0.9512, 0.6453, 0.9512, 0.6453, 0.9512, 0.6453, 0.9512, 0.6453, 0.9512, 0.6453, 0.9512, 0.6453, 0.9512, 0.6453, 0.9512, 0.6453, 0.9512, 0.6453, 0.9512, 0.6453, 0.9512, 0.6453, 0.9512, 0.6453, 0.9512, 0.6453, 0.9512, 0.6453, 0.9512, 0.6453, 0.9512, 0.6453, 0.9512, 0.6453, 0.9512, 0.6453, 0.9512, 0.6453, 0.9512, 0.6453, 0.9512, 0.6453, 0.9512, 0.6453, 0.9512, 0.6453, 0.9512, 0.6453, 0.9512, 0.6453, 0.9512, 0.6453, 0.9512, 0.6453, 0.9512, 0.6453, 0.9512, 0.6453, 0.9512, 0.6453, 0.9512, 0.6453, 0.9512, 0.6453, 0.9512, 0.6453, 0.9512, 0.6453, 0.9512, 0.6453, 0.9512, 0.6453, 0.9512, 0.6453, 0.9512, 0.6453, 0.9512, 0.6453, 0.9512, 0.6453, 0.9512, 0.6453, 0.9512, 0.6453, 0.9512, 0.6453, 0.9512, 0.6453, 0.9512, 0.6453, 0.9512, 0.6453, 0.9512, 0.6453, 0.9512, 0.6453, 0.9512, 0.6453, 0.9512, 0.6453, 0.9512, 0.6453, 0.9512, 0.6453, 0.9512, 0.6453, 0.9512, 0.6453, 0.9512, 0.6453, 0.9512, 0.6453, 0.9512, 0.6453, 0.9512, 0.6453, 0.9512, 0.6453, 0.9512, 0.6453, 0.9512, 0.6453, 0.9512, 0.6453, 0.9512, 0.6453, 0.9512, 0.6453, 0.9512, 0.6453, 0.9512, 0.6453, 0.9512, 0.6453, 0.9512, 0.6453, 0.9512, 0.6453, 0.9512, 0.6453, 0.9512, 0.6453, 0.9512, 0.6453, 0.9512, 0.6453, 0.9512, 0.6453, 0.9512, 0.6453, 0.9512, 0.6453, 0.9512, 0.6453, 0.9512, 0.6453, 0.9512, 0.6453, 0.9512, 0.6453, 0.9512, 0.6453, 0.9512, 0.6453, 0.9512, 0.6453, 0.9512, 0.6453, 0.9512, 0.6453, 0.9512, 0.6453, 0.9512, 0.6453, 0.9512, 0.6453, 0.9512, 0.6453, 0.9512, 0.6453, 0.9512, 0.6453, 0.9512, 0.6453, 0.9512, 0.6453, 0.9512, 0.6453, 0.9512, 0.6453, 0.9512, 0.6453, 0.9512, 0.6453, 0.9512, 0.6453, 0.9512, 0.6453, 0.9512, 0.6453, 0.9512, 0.6453, 0.9512, 0.6453, 0.9512, 0.6453, 0.9512, 0.6453, 0.9512, 0.6453, 0.9512, 0.6453, 0.9512, 0.6453, 0.9512, 0.6453, 0.9512, 0.6453, 0.9512, 0.6453, 0.9512, 0.6453, 0.9512, 0.6453, 0.9512, 0.6453, 0.9512, 0.6453, 0.9512, 0.6453, 0.9512, 0.6453, 0.9512, 0.6453, 0.9512, 0.6453, 0.9512, 0.6453, 0.9512, 0.6453, 0.9512, 0.6453, 0.9512, 0.6453, 0.9512, 0.6453, 0.9512, 0.6453, 0.9512, 0.6453, 0.9512, 0.6453, 0.9512, 0.6453, 0.9512, 0.6453, 0.9512, 0.6453, 0.9512, 0.6453, 0.9512, 0.6453, 0.9512, 0.6453, 0.9512, 0.6453, 0.9512, 0.6453, 0.9512, 0.6453, 0.9512, 0.6453, 0.9512, 0.6453, 0.9512, 0.6453, 0.9512, 0.6453, 0.9512, 0.6453, 0.9512, 0.6453, 0.9512, 0.6453, 0.9512, 0.6453, 0.9512, 0.6453, 0.9512, 0.6453, 0.9512, 0.6453, 0.9512, 0.6453, 0.9512, 0.6453, 0.9512, 0.6453, 0.9512, 0.6453, 0.9512, 0.6453, 0.9512, 0.6453, 0.9512, 0.6453, 0.9512, 0.6453, 0.9512, 0.6453, 0.9512, 0.6453, 0.9512, 0.6453, 0.9512, 0.6453, 0.9512, 0.6453, 0.9512, 0.6453, 0.9512, 0.6453, 0.9512, 0.6453, 0.9512, 0.6453, 0.9512, 0.6453, 0.9512, 0.6453, 0.9512, 0.6453, 0.9512, 0.6453, 0.9512, 0.6453, 0.9512, 0.6453, 0.9512, 0.6453, 0.9512, 0.6453, 0.9512, 0.6453, 0.9512, 0.6453, 0.9512, 0.6453, 0.9512, 0.6453, 0.9512, 0.6453, 0.9512, 0.6453, 0.9512, 0.6453, 0.9512, 0.6453, 0.9512, 0.6453, 0.9512, 0.6453, 0.9512, 0.6453, 0.9512, 0.6453, 0.9512, 0.6453, 0.9512, 0.6453, 0.9512, 0.6453, 0.9512, 0.6453, 0.9512, 0.6453, 0.9512, 0.6453, 0.9512, 0.6453, 0.9512, 0.6453, 0.9512, 0.6453, 0.9512, 0.6453, 0.9512, 0.6453, 0.9512, 0.6453, 0.9512, 0.6453, 0.9512, 0.6453, 0.9512, 0.6453, 0.9512, 0.6453, 0.9512, 0.6453, 0.9512, 0.6453, 0.9512, 0.6453, 0.9512, 0.6453, 0.9512, 0.6453, 0.9512, 0.6453, 0.9512, 0.6453, 0.9512, 0.6453, 0.9512, 0.6453, 0.9512, 0.6453, 0.9512, 0.6453, 0.9512, 0.6453, 0.9512, 0.6453, 0.9512, 0.6453, 0.9512, 0.6453, 0.9512, 0.6453, 0.9512, 0.6453, 0.9512, 0.6453, 0.9512, 0.6453, 0.9512, 0.6453, 0.9512, 0.6453, 0.9512, 0.6453, 0.9512, 0.6453, 0.9512, 0.6453, 0.9512, 0.6453, 0.9512, 0.6453, 0.9512, 0.6453, 0.9512, 0.6453, 0.9512, 0.6453, 0.9512, 0.6453, 0.9512, 0.6453, 0.9512, 0.6453, 0.9512, 0.6453, 0.9512, 0.6453, 0.9512, 0.6453, 0.9512, 0.6453, 0.9512, 0.6453, 0.9512, 0.6453, 0.9512, 0.6453, 0.9512, 0.6453, 0.9512, 0.6453, 0.9512, 0.6453, 0.9512, 0.6453, 0.9512, 0.6453, 0.9512, 0.6453, 0.9512, 0.6453, 0.9512, 0.6453, 0.9512, 0.6453, 0.9512, 0.6453, 0.9512, 0.6453, 0.9512, 0.6453, 0.9512, 0.6453, 0.9512, 0.6453, 0.9512, 0.6453, 0.9512, 0.6453, 0.9512, 0.6453, 0.9512, 0.6453, 0.9512, 0.6453, 0.9512, 0.6453, 0.9512, 0.6453, 0.9512, 0.6453, 0.9512, 0.6453, 0.9512, 0.6453, 0.9512, 0.6453, 0.9512, 0.6453, 0.9512, 0.6453, 0.9512, 0.6453, 0.9512, 0.6453, 0.9512, 0.6453, 0.9512, 0.6453, 0.9512, 0.6453, 0.9512, 0.6453, 0.9512, 0.6453, 0.9512, 0.6453, 0.9512, 0.6453, 0.9512, 0.6453, 0.9512, 0.6453, 0.9512, 0.6453, 0.9512, 0.6453, 0.9512, 0.6453, 0.9512, 0.6453, 0.9512, 0.6453, 0.9512, 0.6453, 0.9512, 0.6453, 0.9512, 0.6453, 0.9512, 0.6453, 0.9512, 0.6453, 0.9512, 0.6453, 0.9512, 0.6453, 0.9512, 0.6453, 0.9512, 0.6453, 0.9512, 0.6453, 0.9512, 0.6453, 0.9512, 0.6453, 0.9512, 0.6453, 0.9512, 0.6453, 0.9512, 0.6453, 0.9512, 0.6453, 0.9512, 0.6453, 0.9512, 0.6453, 0.9512, 0.6453, 0.9512, 0.6453, 0.9512, 0.6453, 0.9512, 0.6453, 0.9512, 0.6453, 0.9512, 0.6453, 0.9512, 0.6453, 0.9512, 0.6453, 0.9512, 0.6453, 0.9512, 0.6453, 0.9512, 0.6453, 0.9512, 0.6453, 0.9512, 0.6453, 0.9512, 0.6453, 0.9512, 0.6453, 0.9512, 0.6453, 0.9512, 0.6453, 0.9512, 0.6453, 0.9512, 0.6453, 0.9512, 0.6453, 0.9512, 0.6453, 0.9512, 0.6453, 0.9512, 0.6453, 0.9512, 0.6453, 0.9512, 0.6453, 0.9512, 0.6453, 0.9512, 0.6453, 0.9512, 0.6453, 0.9512, 0.6453, 0.9512, 0.6453, 0.9512, 0.6453, 0.9512, 0.6453, 0.9512, 0.6453, 0.9512, 0.6453, 0.9512, 0.6453, 0.9512, 0.6453, 0.9512, 0.6453, 0.9512, 0.6453, 0.9512, 0.6453, 0.9512, 0.6453, 0.9512, 0.6453, 0.9512, 0.6453, 0.9512, 0.6453, 0.9512, 0.6453, 0.9512, 0.6453, 0.9512, 0.6453, 0.9512, 0.6453, 0.9512, 0.6453, 0.9512, 0.6453, 0.9512, 0.6453, 0.9512, 0.6453, 0.9512, 0.6453, 0.9512, 0.6453, 0.9512, 0.6453, 0.9512, 0.6453, 0.9512, 0.6453, 0.9512, 0.6453, 0.9512, 0.6453, 0.9512, 0.6453, 0.9512, 0.6453, 0.9512, 0.6453, 0.9512, 0.6453, 0.9512, 0.6453, 0.9512, 0.6453, 0.9512, 0.6453, 0.9512, 0.6453, 0.9512, 0.6453, 0.9512, 0.6453, 0.9512, 0.6453, 0.9512, 0.6453, 0.9512, 0.6453, 0.9512, 0.6453, 0.9512, 0.6453, 0.9512, 0.6453, 0.9512, 0.6453, 0.9512, 0.6453, 0.9512, 0.6453, 0.9512, 0.6453, 0.9512, 0.6453, 0.9512, 0.6453, 0.9512, 0.6453, 0.9512, 0.6453, 0.9512, 0.6453, 0.9512, 0.6453, 0.9512, 0.6453, 0.9512, 0.6453, 0.9512, 0.6453, 0.9512, 0.6453, 0.9512, 0.6453, 0.9512, 0.6453, 0.9512, 0.95, 0.9557, 0.95, 0.9557, 0.95, 0.9557, 0.95, 0.9557, 0.95, 0.9557, 0.95, 0.9557, 0.95, 0.9557, 0.95, 0.9557, 0.95, 0.9557, 0.95, 0.9557, 0.95, 0.9557, 0.95, 0.9557, 0.95, 0.9557, 0.95, 0.9557, 0.95, 0.9557, 0.95, 0.9557, 0.95, 0.9557, 0.95, 0.9557, 0.95, 0.9557, 0.95, 0.9557, 0.95, 0.9557, 0.95, 0.9557])
me_cylinder.materials.append(mat_material_001)
me_cylinder.use_remesh_fix_poles = True
me_cylinder.use_remesh_preserve_attributes = False
me_cylinder.use_mirror_vertex_groups = False
me_cylinder.update()
me_cylinder_001 = bpy.data.meshes.new('Cylinder.001')
me_cylinder_001.from_pydata([(-0.05312, 0.06521, 1.775), (0.04714, 0.001208, 1.99), (-0.0902, -0.1064, 1.889), (-0.1822, 0.01428, 1.886), (-0.1178, 0.1629, 1.874), (0.06729, 0.1375, 1.884), (-0.08987, -0.0458, 2.106), (-0.242, -0.04328, 2.082), (-0.2154, 0.1267, 2.083), (-0.03079, 0.2376, 2.104), (0.09034, 0.1247, 2.149), (-0.1089, 0.1079, 2.314)], [], [(0, 1, 2), (1, 0, 5), (0, 2, 3), (0, 3, 4), (0, 4, 5), (1, 5, 10), (2, 1, 6), (3, 2, 7), (4, 3, 8), (5, 4, 9), (1, 10, 6), (2, 6, 7), (3, 7, 8), (4, 8, 9), (5, 9, 10), (6, 10, 11), (7, 6, 11), (8, 7, 11), (9, 8, 11), (10, 9, 11)])
_uv = me_cylinder_001.uv_layers.new(name='UVMap')
_uv.uv.foreach_set('vector', [0.55, 0.3724, 0.55, 0.3724, 0.55, 0.3724, 0.55, 0.3724, 0.55, 0.3724, 0.55, 0.3724, 0.55, 0.3724, 0.55, 0.3724, 0.55, 0.3724, 0.55, 0.3724, 0.55, 0.3724, 0.55, 0.3724, 0.55, 0.3724, 0.55, 0.3724, 0.55, 0.3724, 0.55, 0.3724, 0.55, 0.3724, 0.55, 0.3724, 0.55, 0.3724, 0.55, 0.3724, 0.55, 0.3724, 0.55, 0.3724, 0.55, 0.3724, 0.55, 0.3724, 0.55, 0.3724, 0.55, 0.3724, 0.55, 0.3724, 0.55, 0.3724, 0.55, 0.3724, 0.55, 0.3724, 0.55, 0.3724, 0.55, 0.3724, 0.55, 0.3724, 0.55, 0.3724, 0.55, 0.3724, 0.55, 0.3724, 0.55, 0.3724, 0.55, 0.3724, 0.55, 0.3724, 0.55, 0.3724, 0.55, 0.3724, 0.55, 0.3724, 0.55, 0.3724, 0.55, 0.3724, 0.55, 0.3724, 0.55, 0.3724, 0.55, 0.3724, 0.55, 0.3724, 0.55, 0.3724, 0.55, 0.3724, 0.55, 0.3724, 0.55, 0.3724, 0.55, 0.3724, 0.55, 0.3724, 0.55, 0.3724, 0.55, 0.3724, 0.55, 0.3724, 0.55, 0.3724, 0.55, 0.3724, 0.55, 0.3724])
me_cylinder_001.materials.append(mat_material_001)
me_cylinder_001.use_remesh_fix_poles = True
me_cylinder_001.use_remesh_preserve_attributes = False
me_cylinder_001.use_mirror_vertex_groups = False
me_cylinder_001.update()

# ---- objects
ob_cylinder = bpy.data.objects.new('Cylinder', me_cylinder)
ob_cylinder_001 = bpy.data.objects.new('Cylinder.001', me_cylinder_001)

# ---- transforms, parenting, visibility, modifiers, constraints
ob_cylinder.location = (0.0, 0.0, 1.0)
ob_cylinder.lineart.crease_threshold = 0.0
ob_cylinder_001.location = (0.0, 0.0, 1.0)
ob_cylinder_001.lineart.crease_threshold = 0.0

# ---- collection membership
col_collection.objects.link(ob_cylinder)
col_collection.objects.link(ob_cylinder_001)

# ---- scene / render settings (as saved in the file)
scene.frame_start = 1; scene.frame_end = 250; scene.frame_set(21)
scene.render.engine = 'BLENDER_EEVEE_NEXT'
scene.cycles.use_denoising = False
scene.cycles.samples = 128
scene.cycles.sampling_pattern = 'TABULATED_SOBOL'
scene.cycles.use_adaptive_sampling = False
scene.cycles.use_light_tree = False
scene.view_settings.view_transform = 'Filmic'
bpy.context.view_layer.update()

# ---- added for rendering (the .blend has no active camera and no usable light): camera, sun
cam_auto = bpy.data.cameras.new('AutoCamera')
cam_auto.lens = 50.0
cam_auto.sensor_width = 36.0
cam_auto.clip_end = 1000.0
ob_auto_camera = bpy.data.objects.new('AutoCamera', cam_auto)
scene.collection.objects.link(ob_auto_camera)
ob_auto_camera.location = (3.96585, -4.75902, 4.82954)
ob_auto_camera.rotation_euler = (1.09748, -7.21219e-08, 0.694738)
scene.camera = ob_auto_camera
light_auto_sun = bpy.data.lights.new('AutoSun', 'SUN')
light_auto_sun.energy = 3.0
light_auto_sun.angle = 0.0523599
ob_auto_sun = bpy.data.objects.new('AutoSun', light_auto_sun)
scene.collection.objects.link(ob_auto_sun)
ob_auto_sun.rotation_euler = (0.872665, 0.174533, 0.523599)
bpy.context.view_layer.update()
